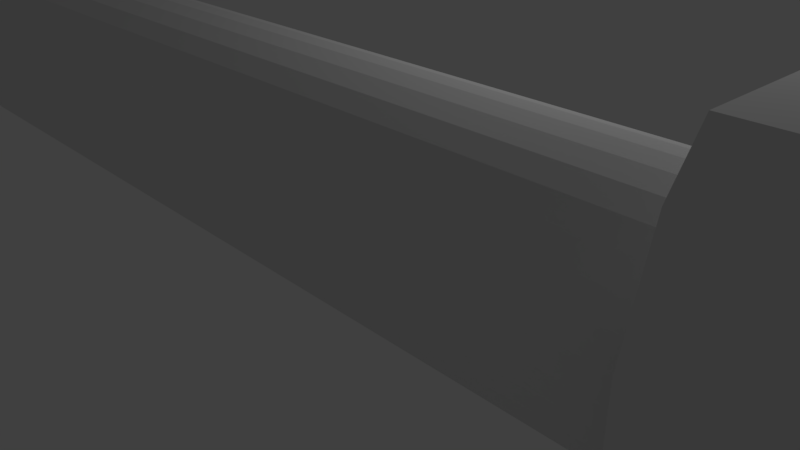 # Source: weapon.blend  (saved by Blender 2.78.0; exported with 4.5.12 LTS)
import bpy
from mathutils import Matrix  # noqa: F401  (used for matrix-valued properties, if any)

bpy.ops.wm.read_factory_settings(use_empty=True)
scene = bpy.context.scene
scene.name = 'Scene'

# ---- collections
col_collection_1 = bpy.data.collections.new('Collection 1'); scene.collection.children.link(col_collection_1)
col_collection_5 = bpy.data.collections.new('Collection 5'); scene.collection.children.link(col_collection_5)

# ---- world
world_world = bpy.data.worlds.new('World'); scene.world = world_world
world_world.color = (0.05088, 0.05088, 0.05088)
world_world.use_sun_shadow = False
world_world.sun_shadow_jitter_overblur = 0.0
world_world.cycles.sampling_method = 'MANUAL'

# ---- cameras
cam_camera = bpy.data.cameras.new('Camera')
cam_camera.clip_end = 100.0
cam_camera.lens = 35.0
cam_camera.sensor_width = 32.0
cam_camera.sensor_height = 18.0
cam_camera.ortho_scale = 7.314
cam_camera.dof.focus_distance = 0.0
cam_camera.dof.aperture_fstop = 128.0

# ---- lights
light_lamp = bpy.data.lights.new('Lamp', 'POINT')
light_lamp.transmission_factor = 0.0
light_lamp.cutoff_distance = 30.0
light_lamp.energy = 100.0
light_lamp.shadow_buffer_clip_start = 1.001
light_lamp.shadow_soft_size = 0.1
light_lamp.shadow_maximum_resolution = 0.006
light_lamp.use_absolute_resolution = True

# ---- meshes
me_cylinder_002 = bpy.data.meshes.new('Cylinder.002')
me_cylinder_002.from_pydata([(2.855, 0.686, 31.83), (2.971, 0.6581, 33.2), (3.032, -0.01852, 33.93), (2.971, -0.6951, 33.2), (2.855, -0.7231, 31.83), (2.74, -0.6951, 30.46), (2.679, -0.01852, 29.74), (2.74, 0.6581, 30.46), (3.045, 0.686, 31.82), (3.165, 0.6581, 33.19), (3.228, -0.01852, 33.91), (3.165, -0.6951, 33.19), (3.045, -0.7231, 31.82), (2.925, -0.6951, 30.45), (2.862, -0.01852, 29.72), (2.925, 0.6581, 30.45), (3.232, 0.686, 31.8), (3.357, 0.6581, 33.17), (3.422, -0.01852, 33.89), (3.357, -0.6951, 33.17), (3.232, -0.7231, 31.8), (3.107, -0.6951, 30.43), (3.041, -0.01852, 29.71), (3.107, 0.6581, 30.43), (3.416, 0.686, 31.78), (3.547, 0.6581, 33.15), (3.616, -0.01852, 33.87), (3.547, -0.6951, 33.15), (3.416, -0.7231, 31.78), (3.286, -0.6951, 30.41), (3.217, -0.01852, 29.69), (3.286, 0.6581, 30.41), (3.599, 0.686, 31.76), (3.736, 0.6581, 33.13), (3.809, -0.01852, 33.85), (3.736, -0.6951, 33.13), (3.599, -0.7231, 31.76), (3.462, -0.6951, 30.4), (3.389, -0.01852, 29.67), (3.462, 0.6581, 30.4), (3.78, 0.686, 31.75), (3.925, 0.6581, 33.11), (4.001, -0.01852, 33.83), (3.925, -0.6951, 33.11), (3.78, -0.7231, 31.75), (3.635, -0.6951, 30.38), (3.559, -0.01852, 29.66), (3.635, 0.6581, 30.38), (3.96, 0.686, 31.73), (4.113, 0.6581, 33.09), (4.194, -0.01852, 33.81), (4.113, -0.6951, 33.09), (3.96, -0.7231, 31.73), (3.807, -0.6951, 30.36), (3.726, -0.01852, 29.64), (3.807, 0.6581, 30.36), (4.138, 0.686, 31.71), (4.3, 0.6581, 33.07), (4.386, -0.01852, 33.79), (4.3, -0.6951, 33.07), (4.138, -0.7231, 31.71), (3.976, -0.6951, 30.34), (3.891, -0.01852, 29.62), (3.976, 0.6581, 30.34), (4.316, 0.686, 31.68), (4.488, 0.6581, 33.05), (4.578, -0.01852, 33.77), (4.488, -0.6951, 33.05), (4.316, -0.7231, 31.68), (4.144, -0.6951, 30.32), (4.053, -0.01852, 29.6), (4.144, 0.6581, 30.32), (4.493, 0.686, 31.66), (4.675, 0.6581, 33.02), (4.771, -0.01852, 33.74), (4.675, -0.6951, 33.02), (4.493, -0.7231, 31.66), (4.31, -0.6951, 30.3), (4.214, -0.01852, 29.58), (4.31, 0.6581, 30.3), (4.669, 0.686, 31.64), (4.863, 0.6581, 33.0), (4.965, -0.01852, 33.72), (4.863, -0.6951, 33.0), (4.669, -0.7231, 31.64), (4.476, -0.6951, 30.28), (4.373, -0.01852, 29.56), (4.476, 0.6581, 30.28), (4.845, 0.686, 31.61), (5.051, 0.6581, 32.97), (5.159, -0.01852, 33.69), (5.051, -0.6951, 32.97), (4.845, -0.7231, 31.61), (4.64, -0.6951, 30.25), (4.531, -0.01852, 29.53), (4.64, 0.6581, 30.25), (5.022, 0.686, 31.58), (5.24, 0.6581, 32.94), (5.355, -0.01852, 33.66), (5.24, -0.6951, 32.94), (5.022, -0.7231, 31.58), (4.804, -0.6951, 30.23), (4.688, -0.01852, 29.51), (4.804, 0.6581, 30.23), (5.198, 0.686, 31.55), (5.43, 0.6581, 32.91), (5.552, -0.01852, 33.62), (5.43, -0.6951, 32.91), (5.198, -0.7231, 31.55), (4.967, -0.6951, 30.2), (4.845, -0.01852, 29.48), (4.967, 0.6581, 30.2), (5.375, 0.686, 31.52), (5.62, 0.6581, 32.88), (5.75, -0.01852, 33.59), (5.62, -0.6951, 32.88), (5.375, -0.7231, 31.52), (5.131, -0.6951, 30.17), (5.001, -0.01852, 29.46), (5.131, 0.6581, 30.17), (5.553, 0.686, 31.49), (5.813, 0.6581, 32.84), (5.949, -0.01852, 33.55), (5.813, -0.6951, 32.84), (5.553, -0.7231, 31.49), (5.294, -0.6951, 30.14), (5.157, -0.01852, 29.43), (5.294, 0.6581, 30.14), (5.732, 0.686, 31.45), (6.006, 0.6581, 32.8), (6.151, -0.01852, 33.51), (6.006, -0.6951, 32.8), (5.732, -0.7231, 31.45), (5.458, -0.6951, 30.11), (5.314, -0.01852, 29.4), (5.458, 0.6581, 30.11), (5.912, 0.686, 31.42), (6.201, 0.6581, 32.76), (6.353, -0.01852, 33.47), (6.201, -0.6951, 32.76), (5.912, -0.7231, 31.42), (5.623, -0.6951, 30.07), (5.471, -0.01852, 29.36), (5.623, 0.6581, 30.07), (6.094, 0.686, 31.38), (6.398, 0.6581, 32.72), (6.558, -0.01852, 33.43), (6.398, -0.6951, 32.72), (6.094, -0.7231, 31.38), (5.79, -0.6951, 30.04), (5.629, -0.01852, 29.33), (5.789, 0.6581, 30.04), (6.277, 0.686, 31.33), (6.596, 0.6581, 32.67), (6.765, -0.01852, 33.38), (6.596, -0.6951, 32.67), (6.277, -0.7231, 31.33), (5.957, -0.6951, 30.0), (5.788, -0.01852, 29.29), (5.957, 0.6581, 30.0), (6.461, 0.686, 31.29), (6.797, 0.6581, 32.62), (6.974, -0.01852, 33.33), (6.797, -0.6951, 32.62), (6.461, -0.7231, 31.29), (6.126, -0.6951, 29.96), (5.949, -0.01852, 29.25), (6.126, 0.6581, 29.96), (6.648, 0.686, 31.24), (6.999, 0.6581, 32.57), (7.185, -0.01852, 33.27), (6.999, -0.6951, 32.57), (6.648, -0.7231, 31.24), (6.297, -0.6951, 29.91), (6.112, -0.01852, 29.21), (6.297, 0.6581, 29.91), (6.837, 0.686, 31.19), (7.204, 0.6581, 32.51), (7.398, -0.01852, 33.21), (7.204, -0.6951, 32.51), (6.837, -0.7231, 31.19), (6.47, -0.6951, 29.86), (6.276, -0.01852, 29.17), (6.47, 0.6581, 29.86), (7.029, 0.686, 31.14), (7.412, 0.6581, 32.46), (7.614, -0.01852, 33.15), (7.412, -0.6951, 32.46), (7.029, -0.7231, 31.14), (6.646, -0.6951, 29.82), (6.443, -0.01852, 29.12), (6.646, 0.6581, 29.82), (7.223, 0.686, 31.08), (7.622, 0.6581, 32.39), (7.832, -0.01852, 33.09), (7.622, -0.6951, 32.39), (7.223, -0.7231, 31.08), (6.824, -0.6951, 29.76), (6.613, -0.01852, 29.07), (6.824, 0.6581, 29.76), (7.42, 0.686, 31.02), (7.834, 0.6581, 32.33), (8.053, -0.01852, 33.02), (7.834, -0.6951, 32.33), (7.42, -0.7231, 31.02), (7.005, -0.6951, 29.71), (6.786, -0.01852, 29.01), (7.005, 0.6581, 29.71), (7.619, 0.686, 30.95), (8.05, 0.6581, 32.26), (8.277, -0.01852, 32.95), (8.05, -0.6951, 32.26), (7.619, -0.7231, 30.95), (7.189, -0.6951, 29.65), (6.962, -0.01852, 28.96), (7.189, 0.6581, 29.65), (7.822, 0.686, 30.88), (8.269, 0.6581, 32.18), (8.504, -0.01852, 32.87), (8.269, -0.6951, 32.18), (7.822, -0.7231, 30.88), (7.376, -0.6951, 29.58), (7.141, -0.01852, 28.9), (7.376, 0.6581, 29.58), (8.029, 0.686, 30.81), (8.49, 0.6581, 32.11), (8.734, -0.01852, 32.79), (8.49, -0.6951, 32.11), (8.029, -0.7231, 30.81), (7.567, -0.6951, 29.52), (7.324, -0.01852, 28.83), (7.567, 0.6581, 29.52), (8.239, 0.686, 30.74), (8.715, 0.6581, 32.02), (8.967, -0.01852, 32.71), (8.715, -0.6951, 32.02), (8.239, -0.7231, 30.74), (7.762, -0.6951, 29.45), (7.51, -0.01852, 28.77), (7.762, 0.6581, 29.45), (8.452, 0.686, 30.66), (8.944, 0.6581, 31.94), (9.203, -0.01852, 32.62), (8.944, -0.6951, 31.94), (8.452, -0.7231, 30.66), (7.961, -0.6951, 29.37), (7.701, -0.01852, 28.69), (7.961, 0.6581, 29.37), (8.67, 0.686, 30.57), (9.176, 0.6581, 31.85), (9.443, -0.01852, 32.52), (9.176, -0.6951, 31.85), (8.67, -0.7231, 30.57), (8.164, -0.6951, 29.29), (7.896, -0.01852, 28.62), (8.164, 0.6581, 29.29), (8.891, 0.686, 30.48), (9.412, 0.6581, 31.75), (9.687, -0.01852, 32.43), (9.412, -0.6951, 31.75), (8.891, -0.7231, 30.48), (8.371, -0.6951, 29.21), (8.096, -0.01852, 28.54), (8.371, 0.6581, 29.21), (9.117, 0.686, 30.39), (9.652, 0.6581, 31.65), (9.934, -0.01852, 32.32), (9.652, -0.6951, 31.65), (9.117, -0.7231, 30.39), (8.582, -0.6951, 29.12), (8.3, -0.01852, 28.45), (8.582, 0.6581, 29.12), (9.347, 0.686, 30.29), (9.896, 0.6581, 31.55), (10.19, -0.01852, 32.21), (9.896, -0.6951, 31.55), (9.347, -0.7231, 30.29), (8.798, -0.6951, 29.03), (8.509, -0.01852, 28.36), (8.798, 0.6581, 29.03), (9.582, 0.686, 30.18), (10.14, 0.6581, 31.44), (10.44, -0.01852, 32.1), (10.14, -0.6951, 31.44), (9.582, -0.7231, 30.18), (9.019, -0.6951, 28.93), (8.722, -0.01852, 28.27), (9.019, 0.6581, 28.93), (9.821, 0.686, 30.08), (10.4, 0.6581, 31.32), (10.7, -0.01852, 31.98), (10.4, -0.6951, 31.32), (9.821, -0.7231, 30.08), (9.245, -0.6951, 28.83), (8.941, -0.01852, 28.17), (9.245, 0.6581, 28.83), (10.06, 0.686, 29.96), (10.65, 0.6581, 31.2), (10.96, -0.01852, 31.86), (10.65, -0.6951, 31.2), (10.06, -0.7231, 29.96), (9.476, -0.6951, 28.72), (9.166, -0.01852, 28.06), (9.476, 0.6581, 28.72), (10.31, 0.686, 29.84), (10.92, 0.6581, 31.08), (11.23, -0.01852, 31.73), (10.92, -0.6951, 31.08), (10.31, -0.7231, 29.84), (9.713, -0.6951, 28.61), (9.395, -0.01852, 27.95), (9.713, 0.6581, 28.61), (10.57, 0.686, 29.72), (11.18, 0.6581, 30.95), (11.51, -0.01852, 31.6), (11.18, -0.6951, 30.95), (10.57, -0.7231, 29.72), (9.954, -0.6951, 28.49), (9.63, -0.01852, 27.84), (9.954, 0.6581, 28.49), (10.83, 0.686, 29.59), (11.45, 0.6581, 30.81), (11.78, -0.01852, 31.46), (11.45, -0.6951, 30.81), (10.83, -0.7231, 29.59), (10.2, -0.6951, 28.36), (9.871, -0.01852, 27.72), (10.2, 0.6581, 28.36), (11.09, 0.686, 29.45), (11.73, 0.6581, 30.67), (12.07, -0.01852, 31.31), (11.73, -0.6951, 30.67), (11.09, -0.7231, 29.45), (10.45, -0.6951, 28.23), (10.12, -0.01852, 27.59), (10.45, 0.6581, 28.23), (11.36, 0.686, 29.31), (12.01, 0.6581, 30.52), (12.35, -0.01852, 31.16), (12.01, -0.6951, 30.52), (11.36, -0.7231, 29.31), (10.71, -0.6951, 28.09), (10.37, -0.01852, 27.45), (10.71, 0.6581, 28.09), (11.64, 0.686, 29.16), (12.3, 0.6581, 30.36), (12.65, -0.01852, 31.0), (12.3, -0.6951, 30.36), (11.64, -0.7231, 29.16), (10.98, -0.6951, 27.95), (10.63, -0.01852, 27.31), (10.98, 0.6581, 27.95), (11.92, 0.686, 29.0), (12.59, 0.6581, 30.2), (12.95, -0.01852, 30.83), (12.59, -0.6951, 30.2), (11.92, -0.7231, 29.0), (11.25, -0.6951, 27.8), (10.89, -0.01852, 27.17), (11.25, 0.6581, 27.8), (12.21, 0.686, 28.84), (12.89, 0.6581, 30.03), (13.25, -0.01852, 30.66), (12.89, -0.6951, 30.03), (12.21, -0.7231, 28.84), (11.53, -0.6951, 27.64), (11.17, -0.01852, 27.01), (11.53, 0.6581, 27.64), (12.5, 0.686, 28.67), (13.19, 0.6581, 29.86), (13.56, -0.01852, 30.48), (13.19, -0.6951, 29.86), (12.5, -0.7231, 28.67), (11.81, -0.6951, 27.48), (11.44, -0.01852, 26.85), (11.81, 0.6581, 27.48), (12.8, 0.686, 28.49), (13.5, 0.6581, 29.67), (13.87, -0.01852, 30.3), (13.5, -0.6951, 29.67), (12.8, -0.7231, 28.49), (12.1, -0.6951, 27.31), (11.73, -0.01852, 26.69), (12.1, 0.6581, 27.31), (2.576, 0.2988, 39.25), (2.469, -0.008399, 39.48), (2.576, -0.3156, 39.25), (2.649, -0.008399, 38.99), (2.652, 0.2988, 39.28), (2.547, -0.008399, 39.52), (2.652, -0.3156, 39.28), (2.757, -0.008399, 39.05), (2.709, 0.2988, 39.31), (2.607, -0.008399, 39.54), (2.709, -0.3156, 39.31), (2.812, -0.008399, 39.08), (2.766, 0.2988, 39.33), (2.666, -0.008399, 39.57), (2.766, -0.3156, 39.33), (2.866, -0.008399, 39.1), (2.821, 0.2988, 39.36), (2.723, -0.008399, 39.59), (2.821, -0.3156, 39.36), (2.918, -0.008399, 39.12), (2.875, 0.2988, 39.38), (2.78, -0.008399, 39.62), (2.875, -0.3156, 39.38), (2.969, -0.008399, 39.14), (2.928, 0.2988, 39.4), (2.836, -0.008399, 39.64), (2.928, -0.3156, 39.4), (3.019, -0.008399, 39.16), (2.98, 0.2988, 39.42), (2.891, -0.008399, 39.66), (2.98, -0.3156, 39.42), (3.068, -0.008399, 39.18), (3.031, 0.2988, 39.44), (2.945, -0.008399, 39.68), (3.031, -0.3156, 39.44), (3.116, -0.008399, 39.2), (3.081, 0.2988, 39.46), (2.999, -0.008399, 39.7), (3.081, -0.3156, 39.46), (3.164, -0.008399, 39.22), (3.131, 0.2988, 39.47), (3.051, -0.008399, 39.71), (3.131, -0.3156, 39.47), (3.21, -0.008399, 39.23), (3.179, 0.2988, 39.49), (3.103, -0.008399, 39.73), (3.179, -0.3156, 39.49), (3.256, -0.008399, 39.25), (3.228, 0.2988, 39.5), (3.155, -0.008399, 39.75), (3.228, -0.3156, 39.5), (3.301, -0.008399, 39.26), (3.275, 0.2988, 39.52), (3.206, -0.008399, 39.76), (3.275, -0.3156, 39.52), (3.345, -0.008399, 39.27), (3.322, 0.2988, 39.53), (3.256, -0.008399, 39.78), (3.322, -0.3156, 39.53), (3.389, -0.008399, 39.28), (3.369, 0.2988, 39.54), (3.306, -0.008399, 39.79), (3.369, -0.3156, 39.54), (3.432, -0.008399, 39.3), (3.415, 0.2988, 39.55), (3.356, -0.008399, 39.8), (3.415, -0.3156, 39.55), (3.475, -0.008399, 39.31), (3.461, 0.2988, 39.56), (3.405, -0.008399, 39.81), (3.461, -0.3156, 39.56), (3.517, -0.008399, 39.32), (3.506, 0.2988, 39.57), (3.454, -0.008399, 39.82), (3.506, -0.3156, 39.57), (3.559, -0.008399, 39.33), (3.551, 0.2988, 39.58), (3.502, -0.008399, 39.83), (3.551, -0.3156, 39.58), (3.601, -0.008399, 39.33), (3.596, 0.2988, 39.59), (3.55, -0.008399, 39.84), (3.596, -0.3156, 39.59), (3.642, -0.008399, 39.34), (3.641, 0.2988, 39.6), (3.598, -0.008399, 39.85), (3.641, -0.3156, 39.6), (3.684, -0.008399, 39.35), (3.685, 0.2988, 39.61), (3.646, -0.008399, 39.86), (3.685, -0.3156, 39.61), (3.725, -0.008399, 39.36), (3.729, 0.2988, 39.61), (3.693, -0.008399, 39.87), (3.729, -0.3156, 39.61), (3.765, -0.008399, 39.36), (3.773, 0.2988, 39.62), (3.74, -0.008399, 39.87), (3.773, -0.3156, 39.62), (3.806, -0.008399, 39.37), (3.817, 0.2988, 39.63), (3.787, -0.008399, 39.88), (3.817, -0.3156, 39.63), (3.846, -0.008399, 39.37), (3.86, 0.2988, 39.63), (3.834, -0.008399, 39.88), (3.86, -0.3156, 39.63), (3.887, -0.008399, 39.38), (3.904, 0.2988, 39.63), (3.88, -0.008399, 39.89), (3.904, -0.3156, 39.63), (3.927, -0.008399, 39.38), (3.931, 0.2988, 39.64), (3.911, -0.008399, 39.89), (3.931, -0.3156, 39.64), (3.951, -0.008399, 39.38), (3.974, 0.2988, 39.64), (3.958, -0.008399, 39.89), (3.974, -0.3156, 39.64), (3.991, -0.008399, 39.39), (4.017, 0.2988, 39.64), (4.004, -0.008399, 39.9), (4.017, -0.3156, 39.64), (4.031, -0.008399, 39.39), (4.06, 0.2937, 39.65), (4.05, -0.008399, 39.9), (4.06, -0.3105, 39.65), (4.071, -0.008399, 39.4), (4.103, 0.2928, 39.65), (4.096, -0.008399, 39.9), (4.103, -0.3096, 39.65), (4.11, -0.008399, 39.4), (4.133, 0.2887, 39.65), (4.129, -0.008399, 39.89), (4.133, -0.3055, 39.65), (4.137, -0.008399, 39.4), (4.175, 0.2829, 39.65), (4.175, -0.008399, 39.89), (4.175, -0.2997, 39.65), (4.176, -0.008399, 39.41), (4.218, 0.2724, 39.65), (4.22, -0.008399, 39.88), (4.218, -0.2892, 39.65), (4.216, -0.008399, 39.42), (4.25, 0.2561, 39.65), (4.255, -0.008399, 39.87), (4.25, -0.2729, 39.65), (4.245, -0.008399, 39.43), (4.296, 0.2415, 39.64), (4.303, -0.008399, 39.85), (4.296, -0.2583, 39.64), (4.288, -0.008399, 39.44), (4.344, 0.2236, 39.64), (4.354, -0.008399, 39.83), (4.344, -0.2404, 39.64), (4.334, -0.008399, 39.45), (4.387, 0.2119, 39.64), (4.399, -0.008399, 39.82), (4.387, -0.2287, 39.64), (4.375, -0.008399, 39.46), (4.426, 0.1968, 39.64), (4.439, -0.008399, 39.8), (4.426, -0.2136, 39.64), (4.412, -0.008399, 39.47), (4.459, 0.1861, 39.63), (4.474, -0.008399, 39.79), (4.459, -0.2029, 39.63), (4.444, -0.008399, 39.47), (4.488, 0.177, 39.63), (4.504, -0.008399, 39.78), (4.488, -0.1938, 39.63), (4.471, -0.008399, 39.48), (4.514, 0.1699, 39.63), (4.532, -0.008399, 39.77), (4.514, -0.1867, 39.63), (4.495, -0.008399, 39.48), (4.538, 0.1598, 39.62), (4.558, -0.008399, 39.76), (4.538, -0.1766, 39.62), (4.517, -0.008399, 39.49), (4.561, 0.1501, 39.62), (4.582, -0.008399, 39.75), (4.561, -0.1669, 39.62), (4.539, -0.008399, 39.49), (4.582, 0.1392, 39.62), (4.604, -0.008399, 39.74), (4.582, -0.156, 39.62), (4.56, -0.008399, 39.5), (4.602, 0.1066, 39.61), (4.621, -0.008399, 39.7), (4.602, -0.1234, 39.61), (4.583, -0.008399, 39.52), (2.624, 0.9393, 36.72), (2.66, 0.6191, 36.43), (2.661, 0.01374, 36.42), (2.66, -0.5916, 36.43), (2.624, -0.9118, 36.72), (2.587, -0.5916, 37.01), (2.586, 0.01374, 37.02), (2.587, 0.6191, 37.01), (2.846, 0.9393, 36.75), (2.886, 0.6191, 36.46), (2.887, 0.01374, 36.45), (2.886, -0.5916, 36.46), (2.846, -0.9118, 36.75), (2.806, -0.5916, 37.04), (2.804, 0.01374, 37.05), (2.806, 0.6191, 37.04), (3.057, 0.9393, 36.78), (3.102, 0.6191, 36.49), (3.103, 0.01374, 36.48), (3.102, -0.5916, 36.49), (3.057, -0.9118, 36.78), (3.012, -0.5916, 37.07), (3.011, 0.01374, 37.08), (3.012, 0.6191, 37.07), (3.257, 0.9393, 36.81), (3.307, 0.6191, 36.52), (3.309, 0.01374, 36.51), (3.307, -0.5916, 36.52), (3.257, -0.9118, 36.81), (3.207, -0.5916, 37.1), (3.206, 0.01374, 37.11), (3.207, 0.6191, 37.1), (3.447, 0.9393, 36.84), (3.503, 0.6191, 36.56), (3.505, 0.01374, 36.55), (3.503, -0.5916, 36.56), (3.447, -0.9118, 36.84), (3.39, -0.5916, 37.13), (3.389, 0.01374, 37.14), (3.39, 0.6191, 37.13), (3.626, 0.9393, 36.88), (3.69, 0.6191, 36.59), (3.691, 0.01374, 36.59), (3.69, -0.5916, 36.59), (3.626, -0.9118, 36.88), (3.562, -0.5916, 37.17), (3.56, 0.01374, 37.18), (3.562, 0.6191, 37.17), (3.795, 0.9393, 36.92), (3.867, 0.6191, 36.64), (3.869, 0.01374, 36.63), (3.867, -0.5916, 36.64), (3.795, -0.9118, 36.92), (3.723, -0.5916, 37.21), (3.72, 0.01374, 37.21), (3.723, 0.6191, 37.21), (3.954, 0.9393, 36.96), (4.037, 0.6191, 36.68), (4.039, 0.01374, 36.67), (4.037, -0.5916, 36.68), (3.954, -0.9118, 36.96), (3.872, -0.5916, 37.25), (3.87, 0.01374, 37.26), (3.872, 0.6191, 37.25), (4.104, 0.9393, 37.01), (4.198, 0.6191, 36.73), (4.201, 0.01374, 36.72), (4.198, -0.5916, 36.73), (4.104, -0.9118, 37.01), (4.011, -0.5916, 37.29), (4.008, 0.01374, 37.3), (4.011, 0.6191, 37.29), (4.245, 0.9393, 37.06), (4.351, 0.6191, 36.79), (4.354, 0.01374, 36.78), (4.351, -0.5916, 36.79), (4.245, -0.9118, 37.06), (4.139, -0.5916, 37.34), (4.136, 0.01374, 37.34), (4.139, 0.6191, 37.34), (4.377, 0.9393, 37.12), (4.497, 0.6191, 36.85), (4.5, 0.01374, 36.84), (4.497, -0.5916, 36.85), (4.377, -0.9118, 37.12), (4.258, -0.5916, 37.39), (4.254, 0.01374, 37.39), (4.258, 0.6191, 37.39), (4.501, 0.9393, 37.18), (4.635, 0.6191, 36.91), (4.639, 0.01374, 36.91), (4.635, -0.5916, 36.91), (4.501, -0.9118, 37.18), (4.367, -0.5916, 37.44), (4.363, 0.01374, 37.45), (4.367, 0.6191, 37.44), (4.616, 0.9393, 37.24), (4.766, 0.6191, 36.99), (4.77, 0.01374, 36.98), (4.766, -0.5916, 36.99), (4.616, -0.9118, 37.24), (4.466, -0.5916, 37.49), (4.462, 0.01374, 37.5), (4.466, 0.6191, 37.49), (4.724, 0.9393, 37.31), (4.889, 0.6191, 37.07), (4.894, 0.01374, 37.06), (4.889, -0.5916, 37.07), (4.724, -0.9118, 37.31), (4.558, -0.5916, 37.55), (4.553, 0.01374, 37.56), (4.558, 0.6191, 37.55), (4.823, 0.9393, 37.38), (5.005, 0.6191, 37.15), (5.01, 0.01374, 37.14), (5.005, -0.5916, 37.15), (4.823, -0.9118, 37.38), (4.642, -0.5916, 37.61), (4.636, 0.01374, 37.62), (4.642, 0.6191, 37.61), (4.916, 0.9393, 37.46), (5.113, 0.6191, 37.24), (5.119, 0.01374, 37.23), (5.113, -0.5916, 37.24), (4.916, -0.9118, 37.46), (4.718, -0.5916, 37.68), (4.712, 0.01374, 37.68), (4.718, 0.6191, 37.68), (5.001, 0.9393, 37.54), (5.213, 0.6191, 37.34), (5.219, 0.01374, 37.33), (5.213, -0.5916, 37.34), (5.001, -0.9118, 37.54), (4.788, -0.5916, 37.74), (4.782, 0.01374, 37.75), (4.788, 0.6191, 37.74), (5.079, 0.9393, 37.63), (5.305, 0.6191, 37.44), (5.312, 0.01374, 37.44), (5.305, -0.5916, 37.44), (5.079, -0.9118, 37.63), (4.853, -0.5916, 37.82), (4.846, 0.01374, 37.82), (4.853, 0.6191, 37.82), (5.151, 0.9393, 37.72), (5.39, 0.6191, 37.55), (5.397, 0.01374, 37.55), (5.39, -0.5916, 37.55), (5.151, -0.9118, 37.72), (4.912, -0.5916, 37.89), (4.905, 0.01374, 37.9), (4.912, 0.6191, 37.89), (5.216, 0.9393, 37.82), (5.466, 0.6191, 37.67), (5.474, 0.01374, 37.66), (5.466, -0.5916, 37.67), (5.216, -0.9118, 37.82), (4.966, -0.5916, 37.98), (4.959, 0.01374, 37.98), (4.966, 0.6191, 37.98), (5.275, 0.9393, 37.93), (5.535, 0.6191, 37.79), (5.543, 0.01374, 37.78), (5.535, -0.5916, 37.79), (5.275, -0.9118, 37.93), (5.016, -0.5916, 38.06), (5.008, 0.01374, 38.07), (5.016, 0.6191, 38.06), (5.329, 0.9393, 38.03), (5.596, 0.6191, 37.91), (5.604, 0.01374, 37.91), (5.596, -0.5916, 37.91), (5.329, -0.9118, 38.03), (5.061, -0.5916, 38.16), (5.053, 0.01374, 38.16), (5.061, 0.6191, 38.16), (5.377, 0.9393, 38.15), (5.651, 0.6191, 38.04), (5.659, 0.01374, 38.04), (5.651, -0.5916, 38.04), (5.377, -0.9118, 38.15), (5.103, -0.5916, 38.25), (5.095, 0.01374, 38.26), (5.103, 0.6191, 38.25), (5.419, 0.9393, 38.27), (5.698, 0.6191, 38.18), (5.707, 0.01374, 38.17), (5.698, -0.5916, 38.18), (5.419, -0.9118, 38.27), (5.14, -0.5916, 38.36), (5.132, 0.01374, 38.36), (5.14, 0.6191, 38.36), (5.457, 0.9393, 38.39), (5.74, 0.6191, 38.31), (5.748, 0.01374, 38.31), (5.74, -0.5916, 38.31), (5.457, -0.9118, 38.39), (5.173, -0.5916, 38.47), (5.165, 0.01374, 38.47), (5.173, 0.6191, 38.47), (5.489, 0.9393, 38.52), (5.775, 0.6191, 38.46), (5.784, 0.01374, 38.45), (5.775, -0.5916, 38.46), (5.489, -0.9118, 38.52), (5.203, -0.5916, 38.59), (5.194, 0.01374, 38.59), (5.203, 0.6191, 38.59), (5.517, 0.9393, 38.66), (5.806, 0.6191, 38.6), (5.814, 0.01374, 38.6), (5.806, -0.5916, 38.6), (5.517, -0.9118, 38.66), (5.228, -0.5916, 38.71), (5.22, 0.01374, 38.71), (5.228, 0.6191, 38.71), (5.54, 0.9393, 38.79), (5.831, 0.6191, 38.75), (5.839, 0.01374, 38.75), (5.831, -0.5916, 38.75), (5.54, -0.9118, 38.79), (5.25, -0.5916, 38.84), (5.241, 0.01374, 38.84), (5.25, 0.6191, 38.84), (5.559, 0.9393, 38.94), (5.851, 0.6191, 38.9), (5.86, 0.01374, 38.9), (5.851, -0.5916, 38.9), (5.559, -0.9118, 38.94), (5.268, -0.5916, 38.97), (5.259, 0.01374, 38.97), (5.268, 0.6191, 38.97), (5.574, 0.9393, 39.08), (5.867, 0.6191, 39.06), (5.876, 0.01374, 39.06), (5.867, -0.5916, 39.06), (5.574, -0.9118, 39.08), (5.282, -0.5916, 39.11), (5.273, 0.01374, 39.11), (5.282, 0.6191, 39.11), (5.586, 0.9393, 39.24), (5.879, 0.6191, 39.22), (5.888, 0.01374, 39.22), (5.879, -0.5916, 39.22), (5.586, -0.9118, 39.24), (5.292, -0.5916, 39.25), (5.284, 0.01374, 39.25), (5.292, 0.6191, 39.25), (5.593, 0.9393, 39.39), (5.887, 0.6191, 39.38), (5.896, 0.01374, 39.38), (5.887, -0.5916, 39.38), (5.593, -0.9118, 39.39), (5.3, -0.5916, 39.4), (5.291, 0.01374, 39.4), (5.3, 0.6191, 39.4), (5.598, 0.9393, 39.55), (5.891, 0.6191, 39.54), (5.9, 0.01374, 39.54), (5.891, -0.5916, 39.54), (5.598, -0.9118, 39.55), (5.304, -0.5916, 39.55), (5.295, 0.01374, 39.55), (5.304, 0.6191, 39.55), (5.599, 0.9393, 39.71), (5.892, 0.6191, 39.71), (5.901, 0.01374, 39.71), (5.892, -0.5916, 39.71), (5.599, -0.9118, 39.71), (5.305, -0.5916, 39.71), (5.296, 0.01374, 39.71), (5.305, 0.6191, 39.71), (5.596, 0.9393, 39.88), (5.89, 0.6191, 39.88), (5.899, 0.01374, 39.88), (5.89, -0.5916, 39.88), (5.596, -0.9118, 39.88), (5.303, -0.5916, 39.87), (5.294, 0.01374, 39.87), (5.303, 0.6191, 39.87), (5.592, 0.9393, 40.04), (5.885, 0.6191, 40.05), (5.894, 0.01374, 40.05), (5.885, -0.5916, 40.05), (5.592, -0.9118, 40.04), (5.298, -0.5916, 40.03), (5.289, 0.01374, 40.03), (5.298, 0.6191, 40.03), (5.584, 0.9393, 40.21), (5.877, 0.6191, 40.23), (5.886, 0.01374, 40.23), (5.877, -0.5916, 40.23), (5.584, -0.9118, 40.21), (5.291, -0.5916, 40.2), (5.282, 0.01374, 40.2), (5.291, 0.6191, 40.2), (5.574, 0.9393, 40.38), (5.867, 0.6191, 40.4), (5.876, 0.01374, 40.4), (5.867, -0.5916, 40.4), (5.574, -0.9118, 40.38), (5.281, -0.5916, 40.36), (5.272, 0.01374, 40.36), (5.281, 0.6191, 40.36), (5.562, 0.9393, 40.55), (5.855, 0.6191, 40.58), (5.863, 0.01374, 40.58), (5.855, -0.5916, 40.58), (5.562, -0.9118, 40.55), (5.269, -0.5916, 40.53), (5.26, 0.01374, 40.53), (5.269, 0.6191, 40.53), (5.547, 0.9393, 40.73), (5.84, 0.6191, 40.75), (5.848, 0.01374, 40.75), (5.84, -0.5916, 40.75), (5.547, -0.9118, 40.73), (5.254, -0.5916, 40.7), (5.246, 0.01374, 40.7), (5.254, 0.6191, 40.7), (5.531, 0.9393, 40.9), (5.823, 0.6191, 40.93), (5.832, 0.01374, 40.93), (5.823, -0.5916, 40.93), (5.531, -0.9118, 40.9), (5.238, -0.5916, 40.87), (5.23, 0.01374, 40.87), (5.238, 0.6191, 40.87), (5.512, 0.9393, 41.07), (5.804, 0.6191, 41.11), (5.813, 0.01374, 41.11), (5.804, -0.5916, 41.11), (5.512, -0.9118, 41.07), (5.22, -0.5916, 41.04), (5.212, 0.01374, 41.04), (5.22, 0.6191, 41.04), (5.492, 0.9393, 41.25), (5.784, 0.6191, 41.28), (5.793, 0.01374, 41.28), (5.784, -0.5916, 41.28), (5.492, -0.9118, 41.25), (5.201, -0.5916, 41.21), (5.192, 0.01374, 41.21), (5.201, 0.6191, 41.21), (5.471, 0.9393, 41.42), (5.762, 0.6191, 41.45), (5.771, 0.01374, 41.46), (5.762, -0.5916, 41.45), (5.471, -0.9118, 41.42), (5.179, -0.5916, 41.38), (5.171, 0.01374, 41.38), (5.179, 0.6191, 41.38), (5.448, 0.9393, 41.58), (5.739, 0.6191, 41.63), (5.747, 0.01374, 41.63), (5.739, -0.5916, 41.63), (5.448, -0.9118, 41.58), (5.157, -0.5916, 41.54), (5.148, 0.01374, 41.54), (5.157, 0.6191, 41.54), (5.424, 0.9393, 41.75), (5.714, 0.6191, 41.8), (5.723, 0.01374, 41.8), (5.714, -0.5916, 41.8), (5.424, -0.9118, 41.75), (5.133, -0.5916, 41.71), (5.124, 0.01374, 41.71), (5.133, 0.6191, 41.71), (5.398, 0.9393, 41.91), (5.688, 0.6191, 41.96), (5.697, 0.01374, 41.96), (5.688, -0.5916, 41.96), (5.398, -0.9118, 41.91), (5.108, -0.5916, 41.87), (5.099, 0.01374, 41.87), (5.108, 0.6191, 41.87), (5.372, 0.9393, 42.07), (5.662, 0.6191, 42.12), (5.67, 0.01374, 42.13), (5.662, -0.5916, 42.12), (5.372, -0.9118, 42.07), (5.082, -0.5916, 42.03), (5.074, 0.01374, 42.02), (5.082, 0.6191, 42.03), (3.392, 0.5746, 43.46), (2.976, 0.5446, 44.52), (2.756, -0.02223, 45.07), (2.976, -0.5891, 44.52), (3.392, -0.619, 43.46), (3.808, -0.5891, 42.41), (4.027, -0.02223, 41.85), (3.808, 0.5446, 42.41), (3.578, 0.5746, 43.53), (3.179, 0.5446, 44.6), (2.968, -0.02223, 45.16), (3.179, -0.5891, 44.6), (3.578, -0.619, 43.53), (3.977, -0.5891, 42.47), (4.187, -0.02223, 41.91), (3.977, 0.5446, 42.47), (3.763, 0.5746, 43.6), (3.381, 0.5446, 44.67), (3.179, -0.02223, 45.23), (3.381, -0.5891, 44.67), (3.763, -0.619, 43.6), (4.145, -0.5891, 42.53), (4.346, -0.02223, 41.97), (4.145, 0.5446, 42.53), (3.947, 0.5746, 43.67), (3.582, 0.5446, 44.74), (3.389, -0.02223, 45.31), (3.582, -0.5891, 44.74), (3.947, -0.619, 43.67), (4.313, -0.5891, 42.59), (4.506, -0.02223, 42.02), (4.313, 0.5446, 42.59), (4.131, 0.5746, 43.73), (3.782, 0.5446, 44.81), (3.597, -0.02223, 45.38), (3.782, -0.5891, 44.81), (4.131, -0.619, 43.73), (4.481, -0.5891, 42.65), (4.665, -0.02223, 42.08), (4.481, 0.5446, 42.65), (4.314, 0.5746, 43.78), (3.98, 0.5446, 44.87), (3.805, -0.02223, 45.44), (3.98, -0.5891, 44.87), (4.314, -0.619, 43.78), (4.648, -0.5891, 42.7), (4.824, -0.02223, 42.13), (4.648, 0.5446, 42.7), (4.496, 0.5746, 43.84), (4.178, 0.5446, 44.93), (4.01, -0.02223, 45.5), (4.178, -0.5891, 44.93), (4.496, -0.619, 43.84), (4.815, -0.5891, 42.75), (4.982, -0.02223, 42.17), (4.815, 0.5446, 42.75), (4.678, 0.5746, 43.89), (4.375, 0.5446, 44.98), (4.215, -0.02223, 45.56), (4.375, -0.5891, 44.98), (4.678, -0.619, 43.89), (4.981, -0.5891, 42.8), (5.141, -0.02223, 42.22), (4.981, 0.5446, 42.8), (4.859, 0.5746, 43.94), (4.57, 0.5446, 45.04), (4.418, -0.02223, 45.62), (4.57, -0.5891, 45.04), (4.859, -0.619, 43.94), (5.147, -0.5891, 42.84), (5.299, -0.02223, 42.26), (5.147, 0.5446, 42.84), (5.039, 0.5746, 43.99), (4.765, 0.5446, 45.09), (4.62, -0.02223, 45.67), (4.765, -0.5891, 45.09), (5.039, -0.619, 43.99), (5.312, -0.5891, 42.88), (5.457, -0.02223, 42.3), (5.312, 0.5446, 42.88), (5.218, 0.5746, 44.03), (4.958, 0.5446, 45.13), (4.821, -0.02223, 45.72), (4.958, -0.5891, 45.13), (5.218, -0.619, 44.03), (5.477, -0.5891, 42.92), (5.614, -0.02223, 42.34), (5.477, 0.5446, 42.92), (5.396, 0.5746, 44.07), (5.15, 0.5446, 45.18), (5.021, -0.02223, 45.76), (5.15, -0.5891, 45.18), (5.396, -0.619, 44.07), (5.642, -0.5891, 42.96), (5.772, -0.02223, 42.38), (5.642, 0.5446, 42.96), (5.574, 0.5746, 44.11), (5.341, 0.5446, 45.22), (5.219, -0.02223, 45.8), (5.341, -0.5891, 45.22), (5.574, -0.619, 44.11), (5.806, -0.5891, 43.0), (5.929, -0.02223, 42.41), (5.806, 0.5446, 43.0), (5.751, 0.5746, 44.14), (5.532, 0.5446, 45.26), (5.416, -0.02223, 45.84), (5.532, -0.5891, 45.26), (5.751, -0.619, 44.14), (5.97, -0.5891, 43.03), (6.085, -0.02223, 42.44), (5.97, 0.5446, 43.03), (5.927, 0.5746, 44.18), (5.721, 0.5446, 45.29), (5.613, -0.02223, 45.88), (5.721, -0.5891, 45.29), (5.927, -0.619, 44.18), (6.133, -0.5891, 43.06), (6.242, -0.02223, 42.47), (6.133, 0.5446, 43.06), (6.103, 0.5746, 44.21), (5.91, 0.5446, 45.33), (5.808, -0.02223, 45.92), (5.91, -0.5891, 45.33), (6.103, -0.619, 44.21), (6.296, -0.5891, 43.09), (6.398, -0.02223, 42.5), (6.296, 0.5446, 43.09), (6.278, 0.5746, 44.24), (6.097, 0.5446, 45.36), (6.002, -0.02223, 45.95), (6.097, -0.5891, 45.36), (6.278, -0.619, 44.24), (6.458, -0.5891, 43.12), (6.554, -0.02223, 42.53), (6.458, 0.5446, 43.12), (6.452, 0.5746, 44.26), (6.284, 0.5446, 45.39), (6.195, -0.02223, 45.98), (6.284, -0.5891, 45.39), (6.452, -0.619, 44.26), (6.621, -0.5891, 43.14), (6.709, -0.02223, 42.55), (6.621, 0.5446, 43.14), (6.626, 0.5746, 44.29), (6.47, 0.5446, 45.41), (6.388, -0.02223, 46.01), (6.47, -0.5891, 45.41), (6.626, -0.619, 44.29), (6.782, -0.5891, 43.17), (6.865, -0.02223, 42.57), (6.782, 0.5446, 43.17), (6.8, 0.5746, 44.31), (6.656, 0.5446, 45.44), (6.58, -0.02223, 46.03), (6.656, -0.5891, 45.44), (6.8, -0.619, 44.31), (6.944, -0.5891, 43.19), (7.02, -0.02223, 42.59), (6.944, 0.5446, 43.19), (6.973, 0.5746, 44.33), (6.841, 0.5446, 45.46), (6.771, -0.02223, 46.06), (6.841, -0.5891, 45.46), (6.973, -0.619, 44.33), (7.106, -0.5891, 43.21), (7.176, -0.02223, 42.61), (7.106, 0.5446, 43.21), (7.147, 0.5746, 44.35), (7.026, 0.5446, 45.48), (6.962, -0.02223, 46.08), (7.026, -0.5891, 45.48), (7.147, -0.619, 44.35), (7.267, -0.5891, 43.22), (7.331, -0.02223, 42.63), (7.267, 0.5446, 43.22), (7.319, 0.5746, 44.37), (7.21, 0.5446, 45.5), (7.153, -0.02223, 46.1), (7.21, -0.5891, 45.5), (7.319, -0.619, 44.37), (7.429, -0.5891, 43.24), (7.486, -0.02223, 42.65), (7.429, 0.5446, 43.24), (7.492, 0.5746, 44.39), (7.394, 0.5446, 45.52), (7.343, -0.02223, 46.11), (7.394, -0.5891, 45.52), (7.492, -0.619, 44.39), (7.59, -0.5891, 43.26), (7.642, -0.02223, 42.66), (7.59, 0.5446, 43.26), (7.665, 0.5746, 44.4), (7.579, 0.5446, 45.53), (7.533, -0.02223, 46.13), (7.579, -0.5891, 45.53), (7.665, -0.619, 44.4), (7.752, -0.5891, 43.27), (7.798, -0.02223, 42.67), (7.752, 0.5446, 43.27), (7.838, 0.5746, 44.41), (7.763, 0.5446, 45.55), (7.723, -0.02223, 46.14), (7.763, -0.5891, 45.55), (7.838, -0.619, 44.41), (7.914, -0.5891, 43.28), (7.954, -0.02223, 42.68), (7.914, 0.5446, 43.28), (8.011, 0.5746, 44.42), (7.947, 0.5446, 45.56), (7.913, -0.02223, 46.15), (7.947, -0.5891, 45.56), (8.011, -0.619, 44.42), (8.076, -0.5891, 43.29), (8.11, -0.02223, 42.69), (8.076, 0.5446, 43.29), (8.185, 0.5746, 44.43), (8.131, 0.5446, 45.57), (8.103, -0.02223, 46.16), (8.131, -0.5891, 45.57), (8.185, -0.619, 44.43), (8.239, -0.5891, 43.3), (8.267, -0.02223, 42.7), (8.239, 0.5446, 43.3), (8.359, 0.5746, 44.44), (8.316, 0.5446, 45.57), (8.294, -0.02223, 46.17), (8.316, -0.5891, 45.57), (8.359, -0.619, 44.44), (8.402, -0.5891, 43.31), (8.424, -0.02223, 42.71), (8.402, 0.5446, 43.31), (8.534, 0.5746, 44.45), (8.502, 0.5446, 45.58), (8.485, -0.02223, 46.18), (8.502, -0.5891, 45.58), (8.534, -0.619, 44.45), (8.566, -0.5891, 43.31), (8.583, -0.02223, 42.71), (8.566, 0.5446, 43.31), (8.709, 0.5746, 44.45), (8.688, 0.5446, 45.59), (8.677, -0.02223, 46.18), (8.688, -0.5891, 45.59), (8.709, -0.619, 44.45), (8.73, -0.5891, 43.32), (8.742, -0.02223, 42.72), (8.73, 0.5446, 43.32), (8.885, 0.5746, 44.45), (8.875, 0.5446, 45.59), (8.869, -0.02223, 46.19), (8.875, -0.5891, 45.59), (8.885, -0.619, 44.45), (8.896, -0.5891, 43.32), (8.902, -0.02223, 42.72), (8.896, 0.5446, 43.32), (9.063, 0.5746, 44.45), (9.063, 0.5446, 45.59), (9.063, -0.02223, 46.19), (9.063, -0.5891, 45.59), (9.063, -0.619, 44.45), (9.063, -0.5891, 43.32), (9.063, -0.02223, 42.72), (9.063, 0.5446, 43.32), (9.241, 0.5746, 44.45), (9.252, 0.5446, 45.59), (9.257, -0.02223, 46.19), (9.252, -0.5891, 45.59), (9.241, -0.619, 44.45), (9.231, -0.5891, 43.32), (9.225, -0.02223, 42.72), (9.231, 0.5446, 43.32), (9.421, 0.5746, 44.45), (9.442, 0.5446, 45.59), (9.453, -0.02223, 46.18), (9.442, -0.5891, 45.59), (9.421, -0.619, 44.45), (9.4, -0.5891, 43.32), (9.389, -0.02223, 42.72), (9.4, 0.5446, 43.32), (9.603, 0.5746, 44.45), (9.634, 0.5446, 45.58), (9.651, -0.02223, 46.18), (9.634, -0.5891, 45.58), (9.603, -0.619, 44.45), (9.571, -0.5891, 43.31), (9.555, -0.02223, 42.71), (9.571, 0.5446, 43.31), (9.786, 0.5746, 44.44), (9.827, 0.5446, 45.57), (9.85, -0.02223, 46.17), (9.827, -0.5891, 45.57), (9.786, -0.619, 44.44), (9.744, -0.5891, 43.31), (9.722, -0.02223, 42.71), (9.744, 0.5446, 43.31), (9.971, 0.5746, 44.43), (10.02, 0.5446, 45.57), (10.05, -0.02223, 46.16), (10.02, -0.5891, 45.57), (9.971, -0.619, 44.43), (9.918, -0.5891, 43.3), (9.891, -0.02223, 42.7), (9.918, 0.5446, 43.3), (10.16, 0.5746, 44.42), (10.22, 0.5446, 45.56), (10.25, -0.02223, 46.15), (10.22, -0.5891, 45.56), (10.16, -0.619, 44.42), (10.1, -0.5891, 43.29), (10.06, -0.02223, 42.69), (10.1, 0.5446, 43.29), (10.35, 0.5746, 44.41), (10.42, 0.5446, 45.54), (10.46, -0.02223, 46.14), (10.42, -0.5891, 45.54), (10.35, -0.619, 44.41), (10.27, -0.5891, 43.28), (10.24, -0.02223, 42.68), (10.27, 0.5446, 43.28), (10.54, 0.5746, 44.4), (10.62, 0.5446, 45.53), (10.66, -0.02223, 46.13), (10.62, -0.5891, 45.53), (10.54, -0.619, 44.4), (10.46, -0.5891, 43.27), (10.41, -0.02223, 42.67), (10.46, 0.5446, 43.27), (10.73, 0.5746, 44.38), (10.83, 0.5446, 45.52), (10.87, -0.02223, 46.11), (10.83, -0.5891, 45.52), (10.73, -0.619, 44.38), (10.64, -0.5891, 43.25), (10.59, -0.02223, 42.66), (10.64, 0.5446, 43.25), (10.93, 0.5868, 44.37), (11.04, 0.5562, 45.52), (11.09, -0.02223, 46.13), (11.04, -0.6007, 45.52), (10.93, -0.6313, 44.37), (10.83, -0.6007, 43.21), (10.77, -0.02223, 42.6), (10.83, 0.5562, 43.21), (11.13, 0.6037, 44.35), (11.25, 0.5723, 45.53), (11.31, -0.02223, 46.16), (11.25, -0.6168, 45.53), (11.13, -0.6482, 44.35), (11.01, -0.6168, 43.16), (10.95, -0.02223, 42.54), (11.01, 0.5723, 43.16), (11.33, 0.614, 44.33), (11.46, 0.5821, 45.53), (11.53, -0.02223, 46.16), (11.46, -0.6265, 45.53), (11.33, -0.6585, 44.33), (11.2, -0.6265, 43.12), (11.13, -0.02223, 42.49), (11.2, 0.5821, 43.12), (11.54, 0.6344, 44.3), (11.69, 0.6014, 45.54), (11.76, -0.02223, 46.2), (11.69, -0.6459, 45.54), (11.54, -0.6789, 44.3), (11.4, -0.6459, 43.06), (11.32, -0.02223, 42.41), (11.4, 0.6014, 43.06), (11.75, 0.6712, 44.28), (11.92, 0.6364, 45.59), (12.0, -0.02223, 46.28), (11.92, -0.6808, 45.59), (11.75, -0.7156, 44.28), (11.59, -0.6808, 42.97), (11.5, -0.02223, 42.28), (11.59, 0.6364, 42.97), (11.97, 0.6925, 44.25), (12.15, 0.6566, 45.6), (12.24, -0.02223, 46.31), (12.15, -0.7011, 45.6), (11.97, -0.737, 44.25), (11.79, -0.7011, 42.9), (11.69, -0.02223, 42.19), (11.79, 0.6566, 42.9), (1.4e-06, -2.95e-07, 13.17), (2.478e-06, -1.71e-06, 13.73), (-6.57e-07, 1.0, -4.374), (2.478e-06, 1.0, 13.73), (0.1951, 0.9808, -4.374), (0.1951, 0.9808, 13.73), (0.3827, 0.9239, -4.374), (0.3827, 0.9239, 13.73), (0.5556, 0.8315, -4.374), (0.5556, 0.8315, 13.73), (0.7071, 0.7071, -4.374), (0.7071, 0.7071, 13.73), (0.8315, 0.5556, -4.374), (0.8315, 0.5556, 13.73), (0.9239, 0.3827, -4.374), (0.9239, 0.3827, 13.73), (0.9808, 0.1951, -4.374), (0.9808, 0.1951, 13.73), (1.0, 5.288e-07, -4.374), (1.0, -1.635e-06, 13.73), (0.9808, -0.1951, -4.374), (0.9808, -0.1951, 13.73), (0.9239, -0.3827, -4.374), (0.9239, -0.3827, 13.73), (0.8315, -0.5556, -4.374), (0.8315, -0.5556, 13.73), (0.7071, -0.7071, -4.374), (0.7071, -0.7071, 13.73), (0.5556, -0.8315, -4.374), (0.5556, -0.8315, 13.73), (0.3827, -0.9239, -4.374), (0.3827, -0.9239, 13.73), (0.1951, -0.9808, -4.374), (0.1951, -0.9808, 13.73), (-9.828e-07, -1.0, -4.374), (2.153e-06, -1.0, 13.73), (-0.1951, -0.9808, -4.374), (-0.1951, -0.9808, 13.73), (-0.3827, -0.9239, -4.374), (-0.3827, -0.9239, 13.73), (-0.5556, -0.8315, -4.374), (-0.5556, -0.8315, 13.73), (-0.7071, -0.7071, -4.374), (-0.7071, -0.7071, 13.73), (-0.8315, -0.5556, -4.374), (-0.8315, -0.5556, 13.73), (-0.9239, -0.3827, -4.374), (-0.9239, -0.3827, 13.73), (-0.9808, -0.1951, -4.374), (-0.9808, -0.1951, 13.73), (-1.0, 1.419e-06, -4.374), (-1.0, -7.447e-07, 13.73), (-0.9808, 0.1951, -4.374), (-0.9808, 0.1951, 13.73), (-0.9239, 0.3827, -4.374), (-0.9239, 0.3827, 13.73), (-0.8315, 0.5556, -4.374), (-0.8315, 0.5556, 13.73), (-0.7071, 0.7071, -4.374), (-0.7071, 0.7071, 13.73), (-0.5556, 0.8315, -4.374), (-0.5556, 0.8315, 13.73), (-0.3827, 0.9239, -4.374), (-0.3827, 0.9239, 13.73), (-0.1951, 0.9808, -4.374), (-0.1951, 0.9808, 13.73), (2.431, -1.244, 13.62), (-6.181e-07, 0.6627, -4.374), (0.1293, 0.65, -4.374), (0.2536, 0.6122, -4.374), (0.3682, 0.551, -4.374), (0.4686, 0.4686, -4.374), (0.551, 0.3682, -4.374), (0.6122, 0.2536, -4.374), (0.65, 0.1293, -4.374), (0.6627, 5.966e-07, -4.374), (0.65, -0.1293, -4.374), (0.6122, -0.2536, -4.374), (0.551, -0.3682, -4.374), (0.4686, -0.4686, -4.374), (0.3682, -0.551, -4.374), (0.2536, -0.6122, -4.374), (0.1293, -0.65, -4.374), (-8.34e-07, -0.6627, -4.374), (-0.1293, -0.65, -4.374), (-0.2536, -0.6122, -4.374), (-0.3682, -0.551, -4.374), (-0.4686, -0.4686, -4.374), (-0.551, -0.3682, -4.374), (-0.6122, -0.2536, -4.374), (-0.65, -0.1293, -4.374), (-0.6627, 1.186e-06, -4.374), (-0.65, 0.1293, -4.374), (-0.6122, 0.2536, -4.374), (-0.551, 0.3682, -4.374), (-0.4686, 0.4686, -4.374), (-0.3682, 0.551, -4.374), (-0.2536, 0.6122, -4.374), (-0.1293, 0.65, -4.374), (-4.529e-07, 0.6627, -5.975), (0.1293, 0.65, -5.975), (0.2536, 0.6122, -5.975), (0.3682, 0.551, -5.975), (0.4686, 0.4686, -5.975), (0.551, 0.3682, -5.975), (0.6122, 0.2536, -5.975), (0.65, 0.1293, -5.975), (0.6627, 3.348e-07, -5.975), (0.65, -0.1293, -5.975), (0.6122, -0.2536, -5.975), (0.551, -0.3682, -5.975), (0.4686, -0.4686, -5.975), (0.3682, -0.551, -5.975), (0.2536, -0.6122, -5.975), (0.1293, -0.65, -5.975), (-6.689e-07, -0.6627, -5.975), (-0.1293, -0.65, -5.975), (-0.2536, -0.6122, -5.975), (-0.3682, -0.551, -5.975), (-0.4686, -0.4686, -5.975), (-0.551, -0.3682, -5.975), (-0.6122, -0.2536, -5.975), (-0.65, -0.1293, -5.975), (-0.6627, 9.247e-07, -5.975), (-0.65, 0.1293, -5.975), (-0.6122, 0.2536, -5.975), (-0.551, 0.3682, -5.975), (-0.4686, 0.4686, -5.975), (-0.3682, 0.551, -5.975), (-0.2536, 0.6122, -5.975), (-0.1293, 0.65, -5.975), (-4.216e-07, 0.3825, -5.975), (0.07463, 0.3752, -5.975), (0.1464, 0.3534, -5.975), (0.2125, 0.3181, -5.975), (0.2705, 0.2705, -5.975), (0.3181, 0.2125, -5.975), (0.3534, 0.1464, -5.975), (0.3752, 0.07463, -5.975), (0.3825, 3.994e-07, -5.975), (0.3752, -0.07463, -5.975), (0.3534, -0.1464, -5.975), (0.3181, -0.2125, -5.975), (0.2705, -0.2705, -5.975), (0.2125, -0.3181, -5.975), (0.1464, -0.3534, -5.975), (0.07463, -0.3752, -5.975), (-5.462e-07, -0.3825, -5.975), (-0.07463, -0.3752, -5.975), (-0.1464, -0.3534, -5.975), (-0.2125, -0.3181, -5.975), (-0.2705, -0.2705, -5.975), (-0.3181, -0.2125, -5.975), (-0.3534, -0.1464, -5.975), (-0.3752, -0.07463, -5.975), (-0.3825, 7.399e-07, -5.975), (-0.3752, 0.07463, -5.975), (-0.3534, 0.1464, -5.975), (-0.3181, 0.2125, -5.975), (-0.2705, 0.2705, -5.975), (-0.2125, 0.3181, -5.975), (-0.1464, 0.3534, -5.975), (-0.07463, 0.3752, -5.975), (1.4e-06, 0.3825, 13.17), (0.07463, 0.3752, 13.17), (0.1464, 0.3534, 13.17), (0.2125, 0.3181, 13.17), (0.2705, 0.2705, 13.17), (0.3181, 0.2125, 13.17), (0.3534, 0.1464, 13.17), (0.3752, 0.07463, 13.17), (0.3825, -2.661e-07, 13.17), (0.3752, -0.07463, 13.17), (0.3534, -0.1464, 13.17), (0.3181, -0.2125, 13.17), (0.2705, -0.2705, 13.17), (0.2125, -0.3181, 13.17), (0.1464, -0.3534, 13.17), (0.07463, -0.3752, 13.17), (1.275e-06, -0.3825, 13.17), (-0.07463, -0.3752, 13.17), (-0.1464, -0.3534, 13.17), (-0.2125, -0.3181, 13.17), (-0.2705, -0.2705, 13.17), (-0.3181, -0.2125, 13.17), (-0.3534, -0.1464, 13.17), (-0.3752, -0.07463, 13.17), (-0.3825, 7.435e-08, 13.17), (-0.3752, 0.07463, 13.17), (-0.3534, 0.1464, 13.17), (-0.3181, 0.2125, 13.17), (-0.2705, 0.2705, 13.17), (-0.2125, 0.3181, 13.17), (-0.1464, 0.3534, 13.17), (-0.07463, 0.3752, 13.17), (-1.565, -0.7248, 13.62), (2.431, 1.244, 13.62), (-1.565, 0.7248, 13.62), (-1.19, -1.015, 13.62), (-1.19, 1.015, 13.62), (-0.39, 1.244, 13.62), (-0.39, -1.244, 13.62), (2.431, 1.244, 48.46), (2.431, -1.244, 48.46), (-1.19, -1.015, 48.46), (-1.565, -0.7249, 48.46), (-1.565, 0.7248, 48.46), (-0.39, 1.244, 48.46), (-0.39, -1.244, 48.46), (-1.19, 1.015, 48.46), (2.421, -1.274, 48.59), (-1.144, -0.9983, 49.67), (2.421, 1.2, 48.59), (-1.144, 0.9429, 49.67), (4.451, -1.276, 61.87), (-2.246, -1.276, 61.87), (4.451, 1.203, 61.87), (-2.246, 1.203, 61.87), (-1.565, 0.7248, 41.2), (-1.565, -0.7249, 41.2), (2.431, -1.244, 41.2), (2.431, 1.244, 41.2), (-0.39, 1.244, 41.2), (-1.19, 1.015, 41.2), (-1.19, -1.015, 41.2), (-0.39, -1.244, 41.2), (-1.565, 0.7248, 45.24), (2.431, -1.244, 45.24), (-0.39, 1.244, 45.24), (-0.39, -1.244, 45.24), (-1.565, -0.7249, 45.24), (2.431, 1.244, 45.24), (-1.19, 1.015, 45.24), (-1.19, -1.015, 45.24), (2.431, 1.244, 36.18), (-1.19, 1.015, 36.18), (-1.19, -1.015, 36.18), (2.431, -1.244, 36.18), (-0.39, 1.244, 36.18), (-0.39, -1.244, 36.18), (-1.565, 0.7248, 37.16), (2.431, -1.244, 37.16), (-0.39, 1.244, 37.16), (-0.39, -1.244, 37.16), (-1.565, -0.7248, 37.16), (2.431, 1.244, 37.16), (-1.19, 1.015, 37.16), (-1.19, -1.015, 37.16), (-1.565, 0.7248, 38.85), (2.431, -1.244, 38.51), (-0.39, 1.244, 38.85), (-0.39, -1.244, 38.85), (-1.565, -0.7249, 38.85), (2.431, 1.244, 38.51), (-1.19, 1.015, 38.85), (-1.19, -1.015, 38.85), (-1.565, 0.7248, 39.75), (2.431, -1.244, 39.75), (-0.39, 1.244, 39.75), (-0.39, -1.244, 39.75), (-1.565, -0.7249, 39.75), (2.431, 1.244, 39.75), (-1.19, 1.015, 39.75), (-1.19, -1.015, 39.75), (-1.565, -0.7248, 29.46), (2.431, 1.244, 29.46), (-1.19, 1.015, 29.46), (-1.19, -1.015, 29.46), (-1.565, 0.7248, 29.46), (2.431, -1.244, 29.46), (-0.39, 1.244, 29.46), (-0.39, -1.244, 29.46), (2.431, -1.244, 34.18), (-0.39, 1.244, 34.18), (-0.39, -1.244, 34.18), (2.431, 1.244, 34.18), (-1.19, 1.015, 34.18), (-1.19, -1.015, 34.18), (-2.572, -0.8448, 37.16), (-2.572, 0.8447, 37.16), (-2.572, 0.8447, 33.13), (-2.572, -0.8448, 33.13), (-3.024, -0.9923, 43.05), (-3.024, 0.9923, 43.05), (-3.024, 0.9923, 27.24), (-3.024, -0.9923, 27.24), (-7.002, -1.295, 43.3), (-7.002, 1.295, 43.3), (-6.687, 1.295, 29.18), (-6.687, -1.295, 29.18), (-7.21, -0.9923, 36.84), (-7.21, 0.9923, 36.84), (-7.116, 0.9923, 33.41), (-7.116, -0.9923, 33.41), (-1.565, -0.5066, 36.18), (-1.565, -0.7248, 35.96), (-1.392, -0.8584, 36.18), (-1.565, -0.7248, 36.4), (-1.565, 0.7248, 35.96), (-1.565, 0.5065, 36.18), (-1.565, 0.7248, 36.4), (-1.392, 0.8584, 36.18), (-1.565, 0.5065, 34.18), (-1.565, 0.7248, 34.4), (-1.392, 0.8584, 34.18), (-1.565, 0.7248, 33.96), (-1.565, -0.7248, 34.4), (-1.565, -0.5066, 34.18), (-1.565, -0.7248, 33.96), (-1.392, -0.8584, 34.18), (-2.193, -0.8448, 36.06), (-2.193, -0.5903, 36.31), (-2.297, -0.8448, 36.54), (-2.193, 0.5903, 36.31), (-2.193, 0.8447, 36.06), (-2.297, 0.8447, 36.54), (-2.193, 0.8447, 34.23), (-2.193, 0.5903, 33.98), (-2.297, 0.8447, 33.74), (-2.193, -0.5903, 33.98), (-2.193, -0.8448, 34.23), (-2.297, -0.8448, 33.74), (-3.415, -0.6903, 43.63), (-3.612, -1.315, 42.94), (-3.148, -1.06, 43.18), (-3.612, 1.315, 42.94), (-3.415, 0.6903, 43.63), (-3.148, 1.06, 43.18), (-3.612, 0.5952, 26.62), (-3.612, 1.315, 27.35), (-3.148, 1.06, 27.11), (-3.612, -1.315, 27.35), (-3.612, -0.5952, 26.62), (-3.148, -1.06, 27.11), (-6.281, -1.433, 43.36), (-6.498, -0.8264, 44.12), (-6.775, -1.34, 43.56), (-6.498, 0.8264, 44.12), (-6.281, 1.433, 43.36), (-6.775, 1.34, 43.56), (-5.857, 1.433, 28.32), (-5.626, 0.7126, 27.63), (-6.462, 1.34, 28.6), (-5.626, -0.7126, 27.63), (-5.857, -1.433, 28.32), (-6.462, -1.34, 28.6)], [(1383, 1545)], [(0, 8, 15, 7), (1, 9, 8, 0), (2, 10, 9, 1), (3, 11, 10, 2), (4, 12, 11, 3), (5, 13, 12, 4), (6, 14, 13, 5), (7, 15, 14, 6), (8, 16, 23, 15), (9, 17, 16, 8), (10, 18, 17, 9), (11, 19, 18, 10), (12, 20, 19, 11), (13, 21, 20, 12), (14, 22, 21, 13), (15, 23, 22, 14), (16, 24, 31, 23), (17, 25, 24, 16), (18, 26, 25, 17), (19, 27, 26, 18), (20, 28, 27, 19), (21, 29, 28, 20), (22, 30, 29, 21), (23, 31, 30, 22), (24, 32, 39, 31), (25, 33, 32, 24), (26, 34, 33, 25), (27, 35, 34, 26), (28, 36, 35, 27), (29, 37, 36, 28), (30, 38, 37, 29), (31, 39, 38, 30), (32, 40, 47, 39), (33, 41, 40, 32), (34, 42, 41, 33), (35, 43, 42, 34), (36, 44, 43, 35), (37, 45, 44, 36), (38, 46, 45, 37), (39, 47, 46, 38), (40, 48, 55, 47), (41, 49, 48, 40), (42, 50, 49, 41), (43, 51, 50, 42), (44, 52, 51, 43), (45, 53, 52, 44), (46, 54, 53, 45), (47, 55, 54, 46), (48, 56, 63, 55), (49, 57, 56, 48), (50, 58, 57, 49), (51, 59, 58, 50), (52, 60, 59, 51), (53, 61, 60, 52), (54, 62, 61, 53), (55, 63, 62, 54), (56, 64, 71, 63), (57, 65, 64, 56), (58, 66, 65, 57), (59, 67, 66, 58), (60, 68, 67, 59), (61, 69, 68, 60), (62, 70, 69, 61), (63, 71, 70, 62), (64, 72, 79, 71), (65, 73, 72, 64), (66, 74, 73, 65), (67, 75, 74, 66), (68, 76, 75, 67), (69, 77, 76, 68), (70, 78, 77, 69), (71, 79, 78, 70), (72, 80, 87, 79), (73, 81, 80, 72), (74, 82, 81, 73), (75, 83, 82, 74), (76, 84, 83, 75), (77, 85, 84, 76), (78, 86, 85, 77), (79, 87, 86, 78), (80, 88, 95, 87), (81, 89, 88, 80), (82, 90, 89, 81), (83, 91, 90, 82), (84, 92, 91, 83), (85, 93, 92, 84), (86, 94, 93, 85), (87, 95, 94, 86), (88, 96, 103, 95), (89, 97, 96, 88), (90, 98, 97, 89), (91, 99, 98, 90), (92, 100, 99, 91), (93, 101, 100, 92), (94, 102, 101, 93), (95, 103, 102, 94), (96, 104, 111, 103), (97, 105, 104, 96), (98, 106, 105, 97), (99, 107, 106, 98), (100, 108, 107, 99), (101, 109, 108, 100), (102, 110, 109, 101), (103, 111, 110, 102), (104, 112, 119, 111), (105, 113, 112, 104), (106, 114, 113, 105), (107, 115, 114, 106), (108, 116, 115, 107), (109, 117, 116, 108), (110, 118, 117, 109), (111, 119, 118, 110), (112, 120, 127, 119), (113, 121, 120, 112), (114, 122, 121, 113), (115, 123, 122, 114), (116, 124, 123, 115), (117, 125, 124, 116), (118, 126, 125, 117), (119, 127, 126, 118), (120, 128, 135, 127), (121, 129, 128, 120), (122, 130, 129, 121), (123, 131, 130, 122), (124, 132, 131, 123), (125, 133, 132, 124), (126, 134, 133, 125), (127, 135, 134, 126), (128, 136, 143, 135), (129, 137, 136, 128), (130, 138, 137, 129), (131, 139, 138, 130), (132, 140, 139, 131), (133, 141, 140, 132), (134, 142, 141, 133), (135, 143, 142, 134), (136, 144, 151, 143), (137, 145, 144, 136), (138, 146, 145, 137), (139, 147, 146, 138), (140, 148, 147, 139), (141, 149, 148, 140), (142, 150, 149, 141), (143, 151, 150, 142), (144, 152, 159, 151), (145, 153, 152, 144), (146, 154, 153, 145), (147, 155, 154, 146), (148, 156, 155, 147), (149, 157, 156, 148), (150, 158, 157, 149), (151, 159, 158, 150), (152, 160, 167, 159), (153, 161, 160, 152), (154, 162, 161, 153), (155, 163, 162, 154), (156, 164, 163, 155), (157, 165, 164, 156), (158, 166, 165, 157), (159, 167, 166, 158), (160, 168, 175, 167), (161, 169, 168, 160), (162, 170, 169, 161), (163, 171, 170, 162), (164, 172, 171, 163), (165, 173, 172, 164), (166, 174, 173, 165), (167, 175, 174, 166), (168, 176, 183, 175), (169, 177, 176, 168), (170, 178, 177, 169), (171, 179, 178, 170), (172, 180, 179, 171), (173, 181, 180, 172), (174, 182, 181, 173), (175, 183, 182, 174), (176, 184, 191, 183), (177, 185, 184, 176), (178, 186, 185, 177), (179, 187, 186, 178), (180, 188, 187, 179), (181, 189, 188, 180), (182, 190, 189, 181), (183, 191, 190, 182), (184, 192, 199, 191), (185, 193, 192, 184), (186, 194, 193, 185), (187, 195, 194, 186), (188, 196, 195, 187), (189, 197, 196, 188), (190, 198, 197, 189), (191, 199, 198, 190), (192, 200, 207, 199), (193, 201, 200, 192), (194, 202, 201, 193), (195, 203, 202, 194), (196, 204, 203, 195), (197, 205, 204, 196), (198, 206, 205, 197), (199, 207, 206, 198), (200, 208, 215, 207), (201, 209, 208, 200), (202, 210, 209, 201), (203, 211, 210, 202), (204, 212, 211, 203), (205, 213, 212, 204), (206, 214, 213, 205), (207, 215, 214, 206), (208, 216, 223, 215), (209, 217, 216, 208), (210, 218, 217, 209), (211, 219, 218, 210), (212, 220, 219, 211), (213, 221, 220, 212), (214, 222, 221, 213), (215, 223, 222, 214), (216, 224, 231, 223), (217, 225, 224, 216), (218, 226, 225, 217), (219, 227, 226, 218), (220, 228, 227, 219), (221, 229, 228, 220), (222, 230, 229, 221), (223, 231, 230, 222), (224, 232, 239, 231), (225, 233, 232, 224), (226, 234, 233, 225), (227, 235, 234, 226), (228, 236, 235, 227), (229, 237, 236, 228), (230, 238, 237, 229), (231, 239, 238, 230), (232, 240, 247, 239), (233, 241, 240, 232), (234, 242, 241, 233), (235, 243, 242, 234), (236, 244, 243, 235), (237, 245, 244, 236), (238, 246, 245, 237), (239, 247, 246, 238), (240, 248, 255, 247), (241, 249, 248, 240), (242, 250, 249, 241), (243, 251, 250, 242), (244, 252, 251, 243), (245, 253, 252, 244), (246, 254, 253, 245), (247, 255, 254, 246), (248, 256, 263, 255), (249, 257, 256, 248), (250, 258, 257, 249), (251, 259, 258, 250), (252, 260, 259, 251), (253, 261, 260, 252), (254, 262, 261, 253), (255, 263, 262, 254), (256, 264, 271, 263), (257, 265, 264, 256), (258, 266, 265, 257), (259, 267, 266, 258), (260, 268, 267, 259), (261, 269, 268, 260), (262, 270, 269, 261), (263, 271, 270, 262), (264, 272, 279, 271), (265, 273, 272, 264), (266, 274, 273, 265), (267, 275, 274, 266), (268, 276, 275, 267), (269, 277, 276, 268), (270, 278, 277, 269), (271, 279, 278, 270), (272, 280, 287, 279), (273, 281, 280, 272), (274, 282, 281, 273), (275, 283, 282, 274), (276, 284, 283, 275), (277, 285, 284, 276), (278, 286, 285, 277), (279, 287, 286, 278), (280, 288, 295, 287), (281, 289, 288, 280), (282, 290, 289, 281), (283, 291, 290, 282), (284, 292, 291, 283), (285, 293, 292, 284), (286, 294, 293, 285), (287, 295, 294, 286), (288, 296, 303, 295), (289, 297, 296, 288), (290, 298, 297, 289), (291, 299, 298, 290), (292, 300, 299, 291), (293, 301, 300, 292), (294, 302, 301, 293), (295, 303, 302, 294), (296, 304, 311, 303), (297, 305, 304, 296), (298, 306, 305, 297), (299, 307, 306, 298), (300, 308, 307, 299), (301, 309, 308, 300), (302, 310, 309, 301), (303, 311, 310, 302), (304, 312, 319, 311), (305, 313, 312, 304), (306, 314, 313, 305), (307, 315, 314, 306), (308, 316, 315, 307), (309, 317, 316, 308), (310, 318, 317, 309), (311, 319, 318, 310), (312, 320, 327, 319), (313, 321, 320, 312), (314, 322, 321, 313), (315, 323, 322, 314), (316, 324, 323, 315), (317, 325, 324, 316), (318, 326, 325, 317), (319, 327, 326, 318), (320, 328, 335, 327), (321, 329, 328, 320), (322, 330, 329, 321), (323, 331, 330, 322), (324, 332, 331, 323), (325, 333, 332, 324), (326, 334, 333, 325), (327, 335, 334, 326), (328, 336, 343, 335), (329, 337, 336, 328), (330, 338, 337, 329), (331, 339, 338, 330), (332, 340, 339, 331), (333, 341, 340, 332), (334, 342, 341, 333), (335, 343, 342, 334), (336, 344, 351, 343), (337, 345, 344, 336), (338, 346, 345, 337), (339, 347, 346, 338), (340, 348, 347, 339), (341, 349, 348, 340), (342, 350, 349, 341), (343, 351, 350, 342), (344, 352, 359, 351), (345, 353, 352, 344), (346, 354, 353, 345), (347, 355, 354, 346), (348, 356, 355, 347), (349, 357, 356, 348), (350, 358, 357, 349), (351, 359, 358, 350), (352, 360, 367, 359), (353, 361, 360, 352), (354, 362, 361, 353), (355, 363, 362, 354), (356, 364, 363, 355), (357, 365, 364, 356), (358, 366, 365, 357), (359, 367, 366, 358), (360, 368, 375, 367), (361, 369, 368, 360), (362, 370, 369, 361), (363, 371, 370, 362), (364, 372, 371, 363), (365, 373, 372, 364), (366, 374, 373, 365), (367, 375, 374, 366), (368, 376, 383, 375), (369, 377, 376, 368), (370, 378, 377, 369), (371, 379, 378, 370), (372, 380, 379, 371), (373, 381, 380, 372), (374, 382, 381, 373), (375, 383, 382, 374), (384, 388, 391, 387), (385, 389, 388, 384), (386, 390, 389, 385), (387, 391, 390, 386), (388, 392, 395, 391), (389, 393, 392, 388), (390, 394, 393, 389), (391, 395, 394, 390), (392, 396, 399, 395), (393, 397, 396, 392), (394, 398, 397, 393), (395, 399, 398, 394), (396, 400, 403, 399), (397, 401, 400, 396), (398, 402, 401, 397), (399, 403, 402, 398), (400, 404, 407, 403), (401, 405, 404, 400), (402, 406, 405, 401), (403, 407, 406, 402), (404, 408, 411, 407), (405, 409, 408, 404), (406, 410, 409, 405), (407, 411, 410, 406), (408, 412, 415, 411), (409, 413, 412, 408), (410, 414, 413, 409), (411, 415, 414, 410), (412, 416, 419, 415), (413, 417, 416, 412), (414, 418, 417, 413), (415, 419, 418, 414), (416, 420, 423, 419), (417, 421, 420, 416), (418, 422, 421, 417), (419, 423, 422, 418), (420, 424, 427, 423), (421, 425, 424, 420), (422, 426, 425, 421), (423, 427, 426, 422), (424, 428, 431, 427), (425, 429, 428, 424), (426, 430, 429, 425), (427, 431, 430, 426), (428, 432, 435, 431), (429, 433, 432, 428), (430, 434, 433, 429), (431, 435, 434, 430), (432, 436, 439, 435), (433, 437, 436, 432), (434, 438, 437, 433), (435, 439, 438, 434), (436, 440, 443, 439), (437, 441, 440, 436), (438, 442, 441, 437), (439, 443, 442, 438), (440, 444, 447, 443), (441, 445, 444, 440), (442, 446, 445, 441), (443, 447, 446, 442), (444, 448, 451, 447), (445, 449, 448, 444), (446, 450, 449, 445), (447, 451, 450, 446), (448, 452, 455, 451), (449, 453, 452, 448), (450, 454, 453, 449), (451, 455, 454, 450), (452, 456, 459, 455), (453, 457, 456, 452), (454, 458, 457, 453), (455, 459, 458, 454), (456, 460, 463, 459), (457, 461, 460, 456), (458, 462, 461, 457), (459, 463, 462, 458), (460, 464, 467, 463), (461, 465, 464, 460), (462, 466, 465, 461), (463, 467, 466, 462), (464, 468, 471, 467), (465, 469, 468, 464), (466, 470, 469, 465), (467, 471, 470, 466), (468, 472, 475, 471), (469, 473, 472, 468), (470, 474, 473, 469), (471, 475, 474, 470), (472, 476, 479, 475), (473, 477, 476, 472), (474, 478, 477, 473), (475, 479, 478, 474), (476, 480, 483, 479), (477, 481, 480, 476), (478, 482, 481, 477), (479, 483, 482, 478), (480, 484, 487, 483), (481, 485, 484, 480), (482, 486, 485, 481), (483, 487, 486, 482), (484, 488, 491, 487), (485, 489, 488, 484), (486, 490, 489, 485), (487, 491, 490, 486), (488, 492, 495, 491), (489, 493, 492, 488), (490, 494, 493, 489), (491, 495, 494, 490), (492, 496, 499, 495), (493, 497, 496, 492), (494, 498, 497, 493), (495, 499, 498, 494), (496, 500, 503, 499), (497, 501, 500, 496), (498, 502, 501, 497), (499, 503, 502, 498), (500, 504, 507, 503), (501, 505, 504, 500), (502, 506, 505, 501), (503, 507, 506, 502), (504, 508, 511, 507), (505, 509, 508, 504), (506, 510, 509, 505), (507, 511, 510, 506), (508, 512, 515, 511), (509, 513, 512, 508), (510, 514, 513, 509), (511, 515, 514, 510), (512, 516, 519, 515), (513, 517, 516, 512), (514, 518, 517, 513), (515, 519, 518, 514), (516, 520, 523, 519), (517, 521, 520, 516), (518, 522, 521, 517), (519, 523, 522, 518), (520, 524, 527, 523), (521, 525, 524, 520), (522, 526, 525, 521), (523, 527, 526, 522), (524, 528, 531, 527), (525, 529, 528, 524), (526, 530, 529, 525), (527, 531, 530, 526), (528, 532, 535, 531), (529, 533, 532, 528), (530, 534, 533, 529), (531, 535, 534, 530), (532, 536, 539, 535), (533, 537, 536, 532), (534, 538, 537, 533), (535, 539, 538, 534), (536, 540, 543, 539), (537, 541, 540, 536), (538, 542, 541, 537), (539, 543, 542, 538), (540, 544, 547, 543), (541, 545, 544, 540), (542, 546, 545, 541), (543, 547, 546, 542), (544, 548, 551, 547), (545, 549, 548, 544), (546, 550, 549, 545), (547, 551, 550, 546), (548, 552, 555, 551), (549, 553, 552, 548), (550, 554, 553, 549), (551, 555, 554, 550), (552, 556, 559, 555), (553, 557, 556, 552), (554, 558, 557, 553), (555, 559, 558, 554), (556, 560, 563, 559), (557, 561, 560, 556), (558, 562, 561, 557), (559, 563, 562, 558), (560, 564, 567, 563), (561, 565, 564, 560), (562, 566, 565, 561), (563, 567, 566, 562), (564, 568, 571, 567), (565, 569, 568, 564), (566, 570, 569, 565), (567, 571, 570, 566), (568, 572, 575, 571), (569, 573, 572, 568), (570, 574, 573, 569), (571, 575, 574, 570), (576, 583, 591, 584), (577, 576, 584, 585), (578, 577, 585, 586), (579, 578, 586, 587), (580, 579, 587, 588), (581, 580, 588, 589), (582, 581, 589, 590), (583, 582, 590, 591), (584, 591, 599, 592), (585, 584, 592, 593), (586, 585, 593, 594), (587, 586, 594, 595), (588, 587, 595, 596), (589, 588, 596, 597), (590, 589, 597, 598), (591, 590, 598, 599), (592, 599, 607, 600), (593, 592, 600, 601), (594, 593, 601, 602), (595, 594, 602, 603), (596, 595, 603, 604), (597, 596, 604, 605), (598, 597, 605, 606), (599, 598, 606, 607), (600, 607, 615, 608), (601, 600, 608, 609), (602, 601, 609, 610), (603, 602, 610, 611), (604, 603, 611, 612), (605, 604, 612, 613), (606, 605, 613, 614), (607, 606, 614, 615), (608, 615, 623, 616), (609, 608, 616, 617), (610, 609, 617, 618), (611, 610, 618, 619), (612, 611, 619, 620), (613, 612, 620, 621), (614, 613, 621, 622), (615, 614, 622, 623), (616, 623, 631, 624), (617, 616, 624, 625), (618, 617, 625, 626), (619, 618, 626, 627), (620, 619, 627, 628), (621, 620, 628, 629), (622, 621, 629, 630), (623, 622, 630, 631), (624, 631, 639, 632), (625, 624, 632, 633), (626, 625, 633, 634), (627, 626, 634, 635), (628, 627, 635, 636), (629, 628, 636, 637), (630, 629, 637, 638), (631, 630, 638, 639), (632, 639, 647, 640), (633, 632, 640, 641), (634, 633, 641, 642), (635, 634, 642, 643), (636, 635, 643, 644), (637, 636, 644, 645), (638, 637, 645, 646), (639, 638, 646, 647), (640, 647, 655, 648), (641, 640, 648, 649), (642, 641, 649, 650), (643, 642, 650, 651), (644, 643, 651, 652), (645, 644, 652, 653), (646, 645, 653, 654), (647, 646, 654, 655), (648, 655, 663, 656), (649, 648, 656, 657), (650, 649, 657, 658), (651, 650, 658, 659), (652, 651, 659, 660), (653, 652, 660, 661), (654, 653, 661, 662), (655, 654, 662, 663), (656, 663, 671, 664), (657, 656, 664, 665), (658, 657, 665, 666), (659, 658, 666, 667), (660, 659, 667, 668), (661, 660, 668, 669), (662, 661, 669, 670), (663, 662, 670, 671), (664, 671, 679, 672), (665, 664, 672, 673), (666, 665, 673, 674), (667, 666, 674, 675), (668, 667, 675, 676), (669, 668, 676, 677), (670, 669, 677, 678), (671, 670, 678, 679), (672, 679, 687, 680), (673, 672, 680, 681), (674, 673, 681, 682), (675, 674, 682, 683), (676, 675, 683, 684), (677, 676, 684, 685), (678, 677, 685, 686), (679, 678, 686, 687), (680, 687, 695, 688), (681, 680, 688, 689), (682, 681, 689, 690), (683, 682, 690, 691), (684, 683, 691, 692), (685, 684, 692, 693), (686, 685, 693, 694), (687, 686, 694, 695), (688, 695, 703, 696), (689, 688, 696, 697), (690, 689, 697, 698), (691, 690, 698, 699), (692, 691, 699, 700), (693, 692, 700, 701), (694, 693, 701, 702), (695, 694, 702, 703), (696, 703, 711, 704), (697, 696, 704, 705), (698, 697, 705, 706), (699, 698, 706, 707), (700, 699, 707, 708), (701, 700, 708, 709), (702, 701, 709, 710), (703, 702, 710, 711), (704, 711, 719, 712), (705, 704, 712, 713), (706, 705, 713, 714), (707, 706, 714, 715), (708, 707, 715, 716), (709, 708, 716, 717), (710, 709, 717, 718), (711, 710, 718, 719), (712, 719, 727, 720), (713, 712, 720, 721), (714, 713, 721, 722), (715, 714, 722, 723), (716, 715, 723, 724), (717, 716, 724, 725), (718, 717, 725, 726), (719, 718, 726, 727), (720, 727, 735, 728), (721, 720, 728, 729), (722, 721, 729, 730), (723, 722, 730, 731), (724, 723, 731, 732), (725, 724, 732, 733), (726, 725, 733, 734), (727, 726, 734, 735), (728, 735, 743, 736), (729, 728, 736, 737), (730, 729, 737, 738), (731, 730, 738, 739), (732, 731, 739, 740), (733, 732, 740, 741), (734, 733, 741, 742), (735, 734, 742, 743), (736, 743, 751, 744), (737, 736, 744, 745), (738, 737, 745, 746), (739, 738, 746, 747), (740, 739, 747, 748), (741, 740, 748, 749), (742, 741, 749, 750), (743, 742, 750, 751), (744, 751, 759, 752), (745, 744, 752, 753), (746, 745, 753, 754), (747, 746, 754, 755), (748, 747, 755, 756), (749, 748, 756, 757), (750, 749, 757, 758), (751, 750, 758, 759), (752, 759, 767, 760), (753, 752, 760, 761), (754, 753, 761, 762), (755, 754, 762, 763), (756, 755, 763, 764), (757, 756, 764, 765), (758, 757, 765, 766), (759, 758, 766, 767), (760, 767, 775, 768), (761, 760, 768, 769), (762, 761, 769, 770), (763, 762, 770, 771), (764, 763, 771, 772), (765, 764, 772, 773), (766, 765, 773, 774), (767, 766, 774, 775), (768, 775, 783, 776), (769, 768, 776, 777), (770, 769, 777, 778), (771, 770, 778, 779), (772, 771, 779, 780), (773, 772, 780, 781), (774, 773, 781, 782), (775, 774, 782, 783), (776, 783, 791, 784), (777, 776, 784, 785), (778, 777, 785, 786), (779, 778, 786, 787), (780, 779, 787, 788), (781, 780, 788, 789), (782, 781, 789, 790), (783, 782, 790, 791), (784, 791, 799, 792), (785, 784, 792, 793), (786, 785, 793, 794), (787, 786, 794, 795), (788, 787, 795, 796), (789, 788, 796, 797), (790, 789, 797, 798), (791, 790, 798, 799), (792, 799, 807, 800), (793, 792, 800, 801), (794, 793, 801, 802), (795, 794, 802, 803), (796, 795, 803, 804), (797, 796, 804, 805), (798, 797, 805, 806), (799, 798, 806, 807), (800, 807, 815, 808), (801, 800, 808, 809), (802, 801, 809, 810), (803, 802, 810, 811), (804, 803, 811, 812), (805, 804, 812, 813), (806, 805, 813, 814), (807, 806, 814, 815), (808, 815, 823, 816), (809, 808, 816, 817), (810, 809, 817, 818), (811, 810, 818, 819), (812, 811, 819, 820), (813, 812, 820, 821), (814, 813, 821, 822), (815, 814, 822, 823), (816, 823, 831, 824), (817, 816, 824, 825), (818, 817, 825, 826), (819, 818, 826, 827), (820, 819, 827, 828), (821, 820, 828, 829), (822, 821, 829, 830), (823, 822, 830, 831), (824, 831, 839, 832), (825, 824, 832, 833), (826, 825, 833, 834), (827, 826, 834, 835), (828, 827, 835, 836), (829, 828, 836, 837), (830, 829, 837, 838), (831, 830, 838, 839), (832, 839, 847, 840), (833, 832, 840, 841), (834, 833, 841, 842), (835, 834, 842, 843), (836, 835, 843, 844), (837, 836, 844, 845), (838, 837, 845, 846), (839, 838, 846, 847), (840, 847, 855, 848), (841, 840, 848, 849), (842, 841, 849, 850), (843, 842, 850, 851), (844, 843, 851, 852), (845, 844, 852, 853), (846, 845, 853, 854), (847, 846, 854, 855), (848, 855, 863, 856), (849, 848, 856, 857), (850, 849, 857, 858), (851, 850, 858, 859), (852, 851, 859, 860), (853, 852, 860, 861), (854, 853, 861, 862), (855, 854, 862, 863), (856, 863, 871, 864), (857, 856, 864, 865), (858, 857, 865, 866), (859, 858, 866, 867), (860, 859, 867, 868), (861, 860, 868, 869), (862, 861, 869, 870), (863, 862, 870, 871), (864, 871, 879, 872), (865, 864, 872, 873), (866, 865, 873, 874), (867, 866, 874, 875), (868, 867, 875, 876), (869, 868, 876, 877), (870, 869, 877, 878), (871, 870, 878, 879), (872, 879, 887, 880), (873, 872, 880, 881), (874, 873, 881, 882), (875, 874, 882, 883), (876, 875, 883, 884), (877, 876, 884, 885), (878, 877, 885, 886), (879, 878, 886, 887), (880, 887, 895, 888), (881, 880, 888, 889), (882, 881, 889, 890), (883, 882, 890, 891), (884, 883, 891, 892), (885, 884, 892, 893), (886, 885, 893, 894), (887, 886, 894, 895), (888, 895, 903, 896), (889, 888, 896, 897), (890, 889, 897, 898), (891, 890, 898, 899), (892, 891, 899, 900), (893, 892, 900, 901), (894, 893, 901, 902), (895, 894, 902, 903), (896, 903, 911, 904), (897, 896, 904, 905), (898, 897, 905, 906), (899, 898, 906, 907), (900, 899, 907, 908), (901, 900, 908, 909), (902, 901, 909, 910), (903, 902, 910, 911), (904, 911, 919, 912), (905, 904, 912, 913), (906, 905, 913, 914), (907, 906, 914, 915), (908, 907, 915, 916), (909, 908, 916, 917), (910, 909, 917, 918), (911, 910, 918, 919), (912, 919, 927, 920), (913, 912, 920, 921), (914, 913, 921, 922), (915, 914, 922, 923), (916, 915, 923, 924), (917, 916, 924, 925), (918, 917, 925, 926), (919, 918, 926, 927), (920, 927, 935, 928), (921, 920, 928, 929), (922, 921, 929, 930), (923, 922, 930, 931), (924, 923, 931, 932), (925, 924, 932, 933), (926, 925, 933, 934), (927, 926, 934, 935), (928, 935, 943, 936), (929, 928, 936, 937), (930, 929, 937, 938), (931, 930, 938, 939), (932, 931, 939, 940), (933, 932, 940, 941), (934, 933, 941, 942), (935, 934, 942, 943), (936, 943, 951, 944), (937, 936, 944, 945), (938, 937, 945, 946), (939, 938, 946, 947), (940, 939, 947, 948), (941, 940, 948, 949), (942, 941, 949, 950), (943, 942, 950, 951), (944, 951, 959, 952), (945, 944, 952, 953), (946, 945, 953, 954), (947, 946, 954, 955), (948, 947, 955, 956), (949, 948, 956, 957), (950, 949, 957, 958), (951, 950, 958, 959), (960, 968, 975, 967), (961, 969, 968, 960), (962, 970, 969, 961), (963, 971, 970, 962), (964, 972, 971, 963), (965, 973, 972, 964), (966, 974, 973, 965), (967, 975, 974, 966), (968, 976, 983, 975), (969, 977, 976, 968), (970, 978, 977, 969), (971, 979, 978, 970), (972, 980, 979, 971), (973, 981, 980, 972), (974, 982, 981, 973), (975, 983, 982, 974), (976, 984, 991, 983), (977, 985, 984, 976), (978, 986, 985, 977), (979, 987, 986, 978), (980, 988, 987, 979), (981, 989, 988, 980), (982, 990, 989, 981), (983, 991, 990, 982), (984, 992, 999, 991), (985, 993, 992, 984), (986, 994, 993, 985), (987, 995, 994, 986), (988, 996, 995, 987), (989, 997, 996, 988), (990, 998, 997, 989), (991, 999, 998, 990), (992, 1000, 1007, 999), (993, 1001, 1000, 992), (994, 1002, 1001, 993), (995, 1003, 1002, 994), (996, 1004, 1003, 995), (997, 1005, 1004, 996), (998, 1006, 1005, 997), (999, 1007, 1006, 998), (1000, 1008, 1015, 1007), (1001, 1009, 1008, 1000), (1002, 1010, 1009, 1001), (1003, 1011, 1010, 1002), (1004, 1012, 1011, 1003), (1005, 1013, 1012, 1004), (1006, 1014, 1013, 1005), (1007, 1015, 1014, 1006), (1008, 1016, 1023, 1015), (1009, 1017, 1016, 1008), (1010, 1018, 1017, 1009), (1011, 1019, 1018, 1010), (1012, 1020, 1019, 1011), (1013, 1021, 1020, 1012), (1014, 1013, 1021, 1022), (1015, 1014, 1022, 1023), (1016, 1024, 1031, 1023), (1017, 1025, 1024, 1016), (1018, 1026, 1025, 1017), (1019, 1027, 1026, 1018), (1020, 1028, 1027, 1019), (1021, 1029, 1028, 1020), (1022, 1021, 1029, 1030), (1023, 1022, 1030, 1031), (1024, 1032, 1039, 1031), (1025, 1033, 1032, 1024), (1026, 1034, 1033, 1025), (1027, 1035, 1034, 1026), (1028, 1036, 1035, 1027), (1029, 1037, 1036, 1028), (1030, 1029, 1037, 1038), (1031, 1030, 1038, 1039), (1032, 1040, 1047, 1039), (1033, 1041, 1040, 1032), (1034, 1042, 1041, 1033), (1035, 1043, 1042, 1034), (1036, 1044, 1043, 1035), (1037, 1045, 1044, 1036), (1038, 1046, 1045, 1037), (1039, 1047, 1046, 1038), (1040, 1048, 1055, 1047), (1041, 1049, 1048, 1040), (1042, 1050, 1049, 1041), (1043, 1051, 1050, 1042), (1044, 1052, 1051, 1043), (1045, 1053, 1052, 1044), (1046, 1054, 1053, 1045), (1047, 1055, 1054, 1046), (1048, 1056, 1063, 1055), (1049, 1057, 1056, 1048), (1050, 1058, 1057, 1049), (1051, 1059, 1058, 1050), (1052, 1060, 1059, 1051), (1053, 1061, 1060, 1052), (1054, 1062, 1061, 1053), (1055, 1063, 1062, 1054), (1056, 1064, 1071, 1063), (1057, 1065, 1064, 1056), (1058, 1066, 1065, 1057), (1059, 1067, 1066, 1058), (1060, 1068, 1067, 1059), (1061, 1069, 1068, 1060), (1062, 1070, 1069, 1061), (1063, 1071, 1070, 1062), (1064, 1072, 1079, 1071), (1065, 1073, 1072, 1064), (1066, 1074, 1073, 1065), (1067, 1075, 1074, 1066), (1068, 1076, 1075, 1067), (1069, 1077, 1076, 1068), (1070, 1078, 1077, 1069), (1071, 1079, 1078, 1070), (1072, 1080, 1087, 1079), (1073, 1081, 1080, 1072), (1074, 1082, 1081, 1073), (1075, 1083, 1082, 1074), (1076, 1084, 1083, 1075), (1077, 1085, 1084, 1076), (1078, 1086, 1085, 1077), (1079, 1087, 1086, 1078), (1080, 1088, 1095, 1087), (1081, 1089, 1088, 1080), (1082, 1090, 1089, 1081), (1083, 1091, 1090, 1082), (1084, 1092, 1091, 1083), (1085, 1093, 1092, 1084), (1086, 1094, 1093, 1085), (1087, 1095, 1094, 1086), (1088, 1096, 1103, 1095), (1089, 1097, 1096, 1088), (1090, 1098, 1097, 1089), (1091, 1099, 1098, 1090), (1092, 1100, 1099, 1091), (1093, 1101, 1100, 1092), (1094, 1102, 1101, 1093), (1095, 1103, 1102, 1094), (1096, 1104, 1111, 1103), (1097, 1105, 1104, 1096), (1098, 1106, 1105, 1097), (1099, 1107, 1106, 1098), (1100, 1108, 1107, 1099), (1101, 1109, 1108, 1100), (1102, 1110, 1109, 1101), (1103, 1111, 1110, 1102), (1104, 1112, 1119, 1111), (1105, 1113, 1112, 1104), (1106, 1114, 1113, 1105), (1107, 1115, 1114, 1106), (1108, 1116, 1115, 1107), (1109, 1117, 1116, 1108), (1110, 1118, 1117, 1109), (1111, 1119, 1118, 1110), (1112, 1120, 1127, 1119), (1113, 1121, 1120, 1112), (1114, 1122, 1121, 1113), (1115, 1123, 1122, 1114), (1116, 1124, 1123, 1115), (1117, 1125, 1124, 1116), (1118, 1126, 1125, 1117), (1119, 1127, 1126, 1118), (1120, 1128, 1135, 1127), (1121, 1129, 1128, 1120), (1122, 1130, 1129, 1121), (1123, 1131, 1130, 1122), (1124, 1132, 1131, 1123), (1125, 1133, 1132, 1124), (1126, 1134, 1133, 1125), (1127, 1135, 1134, 1126), (1128, 1136, 1143, 1135), (1129, 1137, 1136, 1128), (1130, 1138, 1137, 1129), (1131, 1139, 1138, 1130), (1132, 1140, 1139, 1131), (1133, 1141, 1140, 1132), (1134, 1142, 1141, 1133), (1135, 1143, 1142, 1134), (1136, 1144, 1151, 1143), (1137, 1145, 1144, 1136), (1138, 1146, 1145, 1137), (1139, 1147, 1146, 1138), (1140, 1148, 1147, 1139), (1141, 1149, 1148, 1140), (1142, 1150, 1149, 1141), (1143, 1151, 1150, 1142), (1144, 1152, 1159, 1151), (1145, 1153, 1152, 1144), (1146, 1154, 1153, 1145), (1147, 1155, 1154, 1146), (1148, 1156, 1155, 1147), (1149, 1157, 1156, 1148), (1150, 1158, 1157, 1149), (1151, 1159, 1158, 1150), (1152, 1160, 1167, 1159), (1153, 1161, 1160, 1152), (1154, 1162, 1161, 1153), (1155, 1163, 1162, 1154), (1156, 1164, 1163, 1155), (1157, 1165, 1164, 1156), (1158, 1166, 1165, 1157), (1159, 1167, 1166, 1158), (1160, 1168, 1175, 1167), (1161, 1169, 1168, 1160), (1162, 1170, 1169, 1161), (1163, 1171, 1170, 1162), (1164, 1172, 1171, 1163), (1165, 1173, 1172, 1164), (1166, 1174, 1173, 1165), (1167, 1175, 1174, 1166), (1168, 1176, 1183, 1175), (1169, 1177, 1176, 1168), (1170, 1178, 1177, 1169), (1171, 1179, 1178, 1170), (1172, 1180, 1179, 1171), (1173, 1181, 1180, 1172), (1174, 1182, 1181, 1173), (1175, 1183, 1182, 1174), (1176, 1184, 1191, 1183), (1177, 1185, 1184, 1176), (1178, 1186, 1185, 1177), (1179, 1187, 1186, 1178), (1180, 1188, 1187, 1179), (1181, 1189, 1188, 1180), (1182, 1190, 1189, 1181), (1183, 1191, 1190, 1182), (1184, 1192, 1199, 1191), (1185, 1193, 1192, 1184), (1186, 1194, 1193, 1185), (1187, 1195, 1194, 1186), (1188, 1196, 1195, 1187), (1189, 1197, 1196, 1188), (1190, 1198, 1197, 1189), (1191, 1199, 1198, 1190), (1192, 1200, 1207, 1199), (1193, 1201, 1200, 1192), (1194, 1202, 1201, 1193), (1195, 1203, 1202, 1194), (1196, 1204, 1203, 1195), (1197, 1205, 1204, 1196), (1198, 1206, 1205, 1197), (1199, 1207, 1206, 1198), (1200, 1208, 1215, 1207), (1201, 1209, 1208, 1200), (1202, 1210, 1209, 1201), (1203, 1211, 1210, 1202), (1204, 1212, 1211, 1203), (1205, 1213, 1212, 1204), (1206, 1214, 1213, 1205), (1207, 1215, 1214, 1206), (1208, 1216, 1223, 1215), (1209, 1217, 1216, 1208), (1210, 1218, 1217, 1209), (1211, 1219, 1218, 1210), (1212, 1220, 1219, 1211), (1213, 1221, 1220, 1212), (1214, 1222, 1221, 1213), (1215, 1223, 1222, 1214), (1216, 1224, 1231, 1223), (1217, 1225, 1224, 1216), (1218, 1226, 1225, 1217), (1219, 1227, 1226, 1218), (1220, 1228, 1227, 1219), (1221, 1229, 1228, 1220), (1222, 1230, 1229, 1221), (1223, 1231, 1230, 1222), (1224, 1232, 1239, 1231), (1225, 1233, 1232, 1224), (1226, 1234, 1233, 1225), (1227, 1235, 1234, 1226), (1228, 1236, 1235, 1227), (1229, 1237, 1236, 1228), (1230, 1238, 1237, 1229), (1231, 1239, 1238, 1230), (1232, 1240, 1247, 1239), (1233, 1241, 1240, 1232), (1234, 1242, 1241, 1233), (1235, 1243, 1242, 1234), (1236, 1244, 1243, 1235), (1237, 1245, 1244, 1236), (1238, 1246, 1245, 1237), (1239, 1247, 1246, 1238), (1240, 1248, 1255, 1247), (1241, 1249, 1248, 1240), (1242, 1250, 1249, 1241), (1243, 1251, 1250, 1242), (1244, 1252, 1251, 1243), (1245, 1253, 1252, 1244), (1246, 1254, 1253, 1245), (1247, 1255, 1254, 1246), (1248, 1256, 1263, 1255), (1249, 1257, 1256, 1248), (1250, 1258, 1257, 1249), (1251, 1259, 1258, 1250), (1252, 1260, 1259, 1251), (1253, 1261, 1260, 1252), (1254, 1262, 1261, 1253), (1255, 1263, 1262, 1254), (1256, 1264, 1271, 1263), (1257, 1265, 1264, 1256), (1258, 1266, 1265, 1257), (1259, 1267, 1266, 1258), (1260, 1268, 1267, 1259), (1261, 1269, 1268, 1260), (1262, 1270, 1269, 1261), (1263, 1271, 1270, 1262), (1264, 1272, 1279, 1271), (1265, 1273, 1272, 1264), (1266, 1274, 1273, 1265), (1267, 1275, 1274, 1266), (1268, 1276, 1275, 1267), (1269, 1277, 1276, 1268), (1270, 1278, 1277, 1269), (1271, 1279, 1278, 1270), (1272, 1280, 1287, 1279), (1273, 1281, 1280, 1272), (1274, 1282, 1281, 1273), (1275, 1283, 1282, 1274), (1276, 1284, 1283, 1275), (1277, 1285, 1284, 1276), (1278, 1286, 1285, 1277), (1279, 1287, 1286, 1278), (1280, 1288, 1295, 1287), (1281, 1289, 1288, 1280), (1282, 1290, 1289, 1281), (1283, 1291, 1290, 1282), (1284, 1292, 1291, 1283), (1285, 1293, 1292, 1284), (1286, 1294, 1293, 1285), (1287, 1295, 1294, 1286), (1288, 1296, 1303, 1295), (1289, 1297, 1296, 1288), (1290, 1298, 1297, 1289), (1291, 1299, 1298, 1290), (1292, 1300, 1299, 1291), (1293, 1301, 1300, 1292), (1294, 1302, 1301, 1293), (1295, 1303, 1302, 1294), (1296, 1304, 1311, 1303), (1297, 1305, 1304, 1296), (1298, 1306, 1305, 1297), (1299, 1307, 1306, 1298), (1300, 1308, 1307, 1299), (1301, 1309, 1308, 1300), (1302, 1310, 1309, 1301), (1303, 1311, 1310, 1302), (1304, 1312, 1319, 1311), (1305, 1313, 1312, 1304), (1306, 1314, 1313, 1305), (1307, 1315, 1314, 1306), (1308, 1316, 1315, 1307), (1309, 1317, 1316, 1308), (1310, 1318, 1317, 1309), (1311, 1319, 1318, 1310), (1312, 1320, 1327, 1319), (1313, 1321, 1320, 1312), (1314, 1322, 1321, 1313), (1315, 1323, 1322, 1314), (1316, 1324, 1323, 1315), (1317, 1325, 1324, 1316), (1318, 1326, 1325, 1317), (1319, 1327, 1326, 1318), (1320, 1328, 1335, 1327), (1321, 1329, 1328, 1320), (1322, 1330, 1329, 1321), (1323, 1331, 1330, 1322), (1324, 1332, 1331, 1323), (1325, 1333, 1332, 1324), (1326, 1334, 1333, 1325), (1327, 1335, 1334, 1326), (1328, 1336, 1343, 1335), (1329, 1337, 1336, 1328), (1330, 1338, 1337, 1329), (1331, 1339, 1338, 1330), (1332, 1340, 1339, 1331), (1333, 1341, 1340, 1332), (1334, 1342, 1341, 1333), (1335, 1343, 1342, 1334), (1360, 1362, 1419, 1418), (1345, 1349, 1347), (1346, 1347, 1349, 1348), (1376, 1378, 1427, 1426), (1345, 1351, 1349), (1348, 1349, 1351, 1350), (1392, 1394, 1435, 1434), (1345, 1353, 1351), (1350, 1351, 1353, 1352), (1354, 1356, 1416, 1415), (1345, 1355, 1353), (1352, 1353, 1355, 1354), (1408, 1346, 1411, 1442), (1345, 1357, 1355), (1354, 1355, 1357, 1356), (1370, 1372, 1424, 1423), (1345, 1359, 1357), (1356, 1357, 1359, 1358), (1386, 1388, 1432, 1431), (1345, 1361, 1359), (1358, 1359, 1361, 1360), (1402, 1404, 1440, 1439), (1345, 1363, 1361), (1360, 1361, 1363, 1362), (1348, 1350, 1413, 1412), (1345, 1365, 1363), (1362, 1363, 1365, 1364), (1364, 1366, 1421, 1420), (1345, 1367, 1365), (1364, 1365, 1367, 1366), (1380, 1382, 1429, 1428), (1345, 1369, 1367), (1366, 1367, 1369, 1368), (1396, 1398, 1437, 1436), (1345, 1371, 1369), (1368, 1369, 1371, 1370), (1358, 1360, 1418, 1417), (1345, 1373, 1371), (1370, 1371, 1373, 1372), (1374, 1376, 1426, 1425), (1345, 1375, 1373), (1372, 1373, 1375, 1374), (1390, 1392, 1434, 1433), (1345, 1377, 1375), (1374, 1375, 1377, 1376), (1406, 1408, 1442, 1441), (1345, 1379, 1377), (1376, 1377, 1379, 1378), (1352, 1354, 1415, 1414), (1345, 1381, 1379), (1378, 1379, 1381, 1380), (1368, 1370, 1423, 1422), (1345, 1383, 1381), (1380, 1381, 1383, 1382), (1384, 1386, 1431, 1430), (1345, 1385, 1383), (1382, 1383, 1385, 1384), (1400, 1402, 1439, 1438), (1345, 1387, 1385), (1384, 1385, 1387, 1386), (1362, 1364, 1420, 1419), (1345, 1389, 1387), (1386, 1387, 1389, 1388), (1378, 1380, 1428, 1427), (1345, 1391, 1389), (1388, 1389, 1391, 1390), (1394, 1396, 1436, 1435), (1345, 1393, 1391), (1390, 1391, 1393, 1392), (1356, 1358, 1417, 1416), (1345, 1395, 1393), (1392, 1393, 1395, 1394), (1346, 1348, 1412, 1411), (1345, 1397, 1395), (1394, 1395, 1397, 1396), (1372, 1374, 1425, 1424), (1345, 1399, 1397), (1396, 1397, 1399, 1398), (1388, 1390, 1433, 1432), (1345, 1401, 1399), (1398, 1399, 1401, 1400), (1404, 1406, 1441, 1440), (1345, 1403, 1401), (1400, 1401, 1403, 1402), (1350, 1352, 1414, 1413), (1345, 1405, 1403), (1402, 1403, 1405, 1404), (1366, 1368, 1422, 1421), (1345, 1407, 1405), (1404, 1405, 1407, 1406), (1382, 1384, 1430, 1429), (1345, 1409, 1407), (1406, 1407, 1409, 1408), (1398, 1400, 1438, 1437), (1345, 1347, 1409), (1408, 1409, 1347, 1346), (1430, 1431, 1463, 1462), (1423, 1424, 1456, 1455), (1416, 1417, 1449, 1448), (1436, 1437, 1469, 1468), (1429, 1430, 1462, 1461), (1422, 1423, 1455, 1454), (1415, 1416, 1448, 1447), (1435, 1436, 1468, 1467), (1442, 1411, 1443, 1474), (1428, 1429, 1461, 1460), (1421, 1422, 1454, 1453), (1441, 1442, 1474, 1473), (1414, 1415, 1447, 1446), (1434, 1435, 1467, 1466), (1427, 1428, 1460, 1459), (1420, 1421, 1453, 1452), (1440, 1441, 1473, 1472), (1413, 1414, 1446, 1445), (1433, 1434, 1466, 1465), (1426, 1427, 1459, 1458), (1419, 1420, 1452, 1451), (1439, 1440, 1472, 1471), (1412, 1413, 1445, 1444), (1432, 1433, 1465, 1464), (1425, 1426, 1458, 1457), (1418, 1419, 1451, 1450), (1438, 1439, 1471, 1470), (1411, 1412, 1444, 1443), (1431, 1432, 1464, 1463), (1424, 1425, 1457, 1456), (1417, 1418, 1450, 1449), (1437, 1438, 1470, 1469), (1457, 1458, 1490, 1489), (1450, 1451, 1483, 1482), (1470, 1471, 1503, 1502), (1443, 1444, 1476, 1475), (1463, 1464, 1496, 1495), (1456, 1457, 1489, 1488), (1449, 1450, 1482, 1481), (1469, 1470, 1502, 1501), (1462, 1463, 1495, 1494), (1455, 1456, 1488, 1487), (1448, 1449, 1481, 1480), (1468, 1469, 1501, 1500), (1461, 1462, 1494, 1493), (1454, 1455, 1487, 1486), (1447, 1448, 1480, 1479), (1467, 1468, 1500, 1499), (1474, 1443, 1475, 1506), (1460, 1461, 1493, 1492), (1453, 1454, 1486, 1485), (1473, 1474, 1506, 1505), (1446, 1447, 1479, 1478), (1466, 1467, 1499, 1498), (1459, 1460, 1492, 1491), (1452, 1453, 1485, 1484), (1472, 1473, 1505, 1504), (1445, 1446, 1478, 1477), (1465, 1466, 1498, 1497), (1458, 1459, 1491, 1490), (1451, 1452, 1484, 1483), (1471, 1472, 1504, 1503), (1444, 1445, 1477, 1476), (1464, 1465, 1497, 1496), (1477, 1478, 1510, 1509), (1497, 1498, 1530, 1529), (1490, 1491, 1523, 1522), (1483, 1484, 1516, 1515), (1503, 1504, 1536, 1535), (1476, 1477, 1509, 1508), (1496, 1497, 1529, 1528), (1489, 1490, 1522, 1521), (1482, 1483, 1515, 1514), (1502, 1503, 1535, 1534), (1475, 1476, 1508, 1507), (1495, 1496, 1528, 1527), (1488, 1489, 1521, 1520), (1481, 1482, 1514, 1513), (1501, 1502, 1534, 1533), (1494, 1495, 1527, 1526), (1487, 1488, 1520, 1519), (1480, 1481, 1513, 1512), (1500, 1501, 1533, 1532), (1493, 1494, 1526, 1525), (1486, 1487, 1519, 1518), (1479, 1480, 1512, 1511), (1499, 1500, 1532, 1531), (1506, 1475, 1507, 1538), (1492, 1493, 1525, 1524), (1485, 1486, 1518, 1517), (1505, 1506, 1538, 1537), (1478, 1479, 1511, 1510), (1498, 1499, 1531, 1530), (1491, 1492, 1524, 1523), (1484, 1485, 1517, 1516), (1504, 1505, 1537, 1536), (1344, 1507, 1508), (1344, 1508, 1509), (1344, 1509, 1510), (1344, 1510, 1511), (1344, 1511, 1512), (1344, 1512, 1513), (1344, 1513, 1514), (1344, 1514, 1515), (1344, 1515, 1516), (1344, 1516, 1517), (1344, 1517, 1518), (1344, 1518, 1519), (1344, 1519, 1520), (1344, 1520, 1521), (1344, 1521, 1522), (1344, 1522, 1523), (1344, 1523, 1524), (1344, 1524, 1525), (1344, 1525, 1526), (1344, 1526, 1527), (1344, 1527, 1528), (1344, 1528, 1529), (1344, 1529, 1530), (1344, 1530, 1531), (1344, 1531, 1532), (1344, 1532, 1533), (1344, 1533, 1534), (1344, 1534, 1535), (1344, 1535, 1536), (1344, 1536, 1537), (1344, 1537, 1538), (1344, 1538, 1507), (1542, 1539, 1541, 1543), (1545, 1542, 1543, 1544), (1410, 1545, 1544, 1540), (1548, 1553, 1550, 1549), (1552, 1551, 1553, 1548), (1547, 1546, 1551, 1552), (1574, 1549, 1550, 1570), (1575, 1546, 1547, 1571), (1576, 1553, 1551, 1572), (1570, 1550, 1553, 1576), (1572, 1551, 1546, 1575), (1577, 1548, 1549, 1574), (1571, 1547, 1552, 1573), (1573, 1552, 1548, 1577), (1554, 1555, 1557, 1556), (1556, 1557, 1561, 1560), (1560, 1561, 1559, 1558), (1558, 1559, 1555, 1554), (1556, 1560, 1558, 1554), (1561, 1557, 1555, 1559), (1553, 1550, 1557), (1557, 1551, 1553), (1557, 1556, 1551), (1546, 1551, 1556), (1556, 1547, 1546), (1554, 1547, 1556), (1547, 1554, 1552), (1555, 1552, 1554), (1555, 1548, 1552), (1555, 1549, 1548), (1555, 1557, 1550, 1549), (1603, 1569, 1568, 1607), (1601, 1564, 1569, 1603), (1607, 1568, 1563, 1604), (1602, 1566, 1565, 1605), (1600, 1562, 1567, 1606), (1606, 1567, 1566, 1602), (1605, 1565, 1564, 1601), (1604, 1563, 1562, 1600), (1569, 1573, 1577, 1568), (1564, 1571, 1573, 1569), (1568, 1577, 1574, 1563), (1566, 1572, 1575, 1565), (1562, 1570, 1576, 1567), (1567, 1576, 1572, 1566), (1565, 1564, 1571, 1575), (1563, 1574, 1570, 1562), (966, 965, 1564), (965, 964, 1564), (963, 962, 1571), (964, 963, 1571), (1564, 964, 1571), (1571, 962, 1575), (962, 961, 1575), (961, 960, 1575), (967, 966, 1565), (966, 1564, 1565), (967, 1565, 960), (1575, 960, 1565), (1342, 1343, 1341), (1341, 1343, 1340), (1343, 1336, 1340), (1337, 1340, 1336), (1340, 1337, 1339), (1337, 1338, 1339), (1648, 1647, 1642, 1645, 1579, 1620), (1619, 1578, 1581, 1616), (1620, 1579, 1582, 1617), (1645, 1644, 1584, 1590, 1579), (1617, 1582, 1578, 1619), (1639, 1654, 1664, 1650), (1616, 1581, 1583, 1618), (1618, 1583, 1580, 1621), (1643, 1657, 1655, 1638), (1578, 1581, 1585, 1589), (1579, 1590, 1586, 1582), (1608, 1652, 1651, 1646, 1649, 1612), (1582, 1586, 1589, 1578), (1621, 1580, 1640, 1639, 1650, 1653), (1581, 1585, 1587, 1583), (1583, 1587, 1591, 1580), (580, 1581, 579), (581, 1585, 580), (580, 1585, 1581), (579, 1581, 578), (578, 1578, 577), (1581, 1578, 578), (577, 1578, 576), (576, 1589, 583), (576, 1578, 1589), (583, 1589, 582), (581, 582, 1585), (582, 1589, 1585), (958, 957, 1014), (957, 1013, 1014), (957, 956, 1013), (1013, 956, 1021), (1021, 956, 1029), (1029, 956, 1037), (956, 955, 1037), (955, 954, 1037), (954, 1038, 1037), (1038, 954, 1039), (954, 953, 1039), (953, 952, 1039), (1014, 1015, 958), (958, 1015, 959), (1023, 959, 1015), (1039, 952, 1031), (1031, 959, 1023), (952, 959, 1031), (1588, 1596, 1592, 1584), (1589, 1597, 1593, 1585), (1590, 1598, 1594, 1586), (1584, 1592, 1598, 1590), (1586, 1594, 1597, 1589), (1591, 1599, 1596, 1588), (1585, 1593, 1595, 1587), (1587, 1595, 1599, 1591), (1596, 1604, 1600, 1592), (1597, 1593, 1601, 1605), (1598, 1606, 1602, 1594), (1592, 1600, 1606, 1598), (1594, 1602, 1605, 1597), (1599, 1607, 1604, 1596), (1593, 1601, 1603, 1595), (1595, 1603, 1607, 1599), (574, 575, 573), (573, 575, 572), (387, 386, 1593), (1593, 1597, 387), (386, 385, 1593), (1601, 1593, 385), (1601, 385, 1605), (387, 1597, 384), (385, 384, 1605), (1605, 384, 1597), (1545, 1615, 1611, 1542), (1410, 1613, 1615, 1545), (1542, 1611, 1608, 1539), (1544, 1614, 1609, 1540), (1541, 1612, 1610, 1543), (1543, 1610, 1614, 1544), (1540, 1609, 1613, 1410), (1539, 1608, 1612, 1541), (1615, 1618, 1621, 1611), (1613, 1616, 1618, 1615), (1657, 1659, 1623, 1622, 1656, 1655), (1614, 1617, 1619, 1609), (1651, 1663, 1661, 1646), (1610, 1620, 1617, 1614), (1609, 1613, 1616, 1619), (1612, 1649, 1648, 1620, 1610), (6, 5, 1613), (5, 4, 1613), (3, 1616, 4), (1613, 4, 1616), (3, 2, 1616), (1616, 2, 1619), (2, 1, 1619), (1, 0, 1619), (7, 1609, 0), (1619, 0, 1609), (7, 6, 1609), (6, 1613, 1609), (382, 383, 381), (383, 376, 381), (381, 376, 380), (377, 379, 376), (379, 380, 376), (377, 378, 379), (1647, 1660, 1658, 1642), (1611, 1621, 1653, 1652, 1608), (1580, 1591, 1588, 1641, 1640), (1623, 1627, 1626, 1622), (1654, 1656, 1622, 1625, 1665, 1664), (1660, 1662, 1624, 1623, 1659, 1658), (1663, 1665, 1625, 1624, 1662, 1661), (1627, 1671, 1670, 1666, 1668, 1626), (1622, 1626, 1629, 1625), (1624, 1628, 1627, 1623), (1625, 1629, 1628, 1624), (1673, 1684, 1682, 1669), (1676, 1687, 1685, 1672), (1681, 1683, 1631, 1630, 1680, 1679), (1667, 1678, 1688, 1675), (1628, 1674, 1673, 1669, 1671, 1627), (1629, 1677, 1676, 1672, 1674, 1628), (1626, 1668, 1667, 1675, 1677, 1629), (1630, 1634, 1637, 1633), (1678, 1680, 1630, 1633, 1689, 1688), (1684, 1686, 1632, 1631, 1683, 1682), (1686, 1684, 1685), (1637, 1634, 1635, 1636), (1632, 1636, 1635, 1631), (1633, 1637, 1636, 1632), (1631, 1635, 1634, 1630), (1638, 1639, 1640, 1641), (1642, 1643, 1644, 1645), (1646, 1647, 1648, 1649), (1650, 1651, 1652, 1653), (1654, 1655, 1656), (1657, 1658, 1659), (1660, 1661, 1662), (1663, 1664, 1665), (1642, 1658, 1657, 1643), (1660, 1647, 1646, 1661), (1650, 1664, 1663, 1651), (1654, 1639, 1638, 1655), (1638, 1641, 1588, 1584, 1644, 1643), (1666, 1667, 1668), (1669, 1670, 1671), (1672, 1673, 1674), (1675, 1676, 1677), (1678, 1679, 1680), (1681, 1682, 1683), (1689, 1687, 1688), (1685, 1687, 1689, 1686), (1675, 1688, 1687, 1676), (1678, 1667, 1666, 1679), (1669, 1682, 1681, 1670), (1684, 1673, 1672, 1685), (1670, 1681, 1679, 1666), (1633, 1632, 1686, 1689)])
me_cylinder_002.polygons.foreach_set('use_smooth', [1, 1, 1, 1, 1, 1, 1, 1, 1, 1, 1, 1, 1, 1, 1, 1, 1, 1, 1, 1, 1, 1, 1, 1, 1, 1, 1, 1, 1, 1, 1, 1, 1, 1, 1, 1, 1, 1, 1, 1, 1, 1, 1, 1, 1, 1, 1, 1, 1, 1, 1, 1, 1, 1, 1, 1, 1, 1, 1, 1, 1, 1, 1, 1, 1, 1, 1, 1, 1, 1, 1, 1, 1, 1, 1, 1, 1, 1, 1, 1, 1, 1, 1, 1, 1, 1, 1, 1, 1, 1, 1, 1, 1, 1, 1, 1, 1, 1, 1, 1, 1, 1, 1, 1, 1, 1, 1, 1, 1, 1, 1, 1, 1, 1, 1, 1, 1, 1, 1, 1, 1, 1, 1, 1, 1, 1, 1, 1, 1, 1, 1, 1, 1, 1, 1, 1, 1, 1, 1, 1, 1, 1, 1, 1, 1, 1, 1, 1, 1, 1, 1, 1, 1, 1, 1, 1, 1, 1, 1, 1, 1, 1, 1, 1, 1, 1, 1, 1, 1, 1, 1, 1, 1, 1, 1, 1, 1, 1, 1, 1, 1, 1, 1, 1, 1, 1, 1, 1, 1, 1, 1, 1, 1, 1, 1, 1, 1, 1, 1, 1, 1, 1, 1, 1, 1, 1, 1, 1, 1, 1, 1, 1, 1, 1, 1, 1, 1, 1, 1, 1, 1, 1, 1, 1, 1, 1, 1, 1, 1, 1, 1, 1, 1, 1, 1, 1, 1, 1, 1, 1, 1, 1, 1, 1, 1, 1, 1, 1, 1, 1, 1, 1, 1, 1, 1, 1, 1, 1, 1, 1, 1, 1, 1, 1, 1, 1, 1, 1, 1, 1, 1, 1, 1, 1, 1, 1, 1, 1, 1, 1, 1, 1, 1, 1, 1, 1, 1, 1, 1, 1, 1, 1, 1, 1, 1, 1, 1, 1, 1, 1, 1, 1, 1, 1, 1, 1, 1, 1, 1, 1, 1, 1, 1, 1, 1, 1, 1, 1, 1, 1, 1, 1, 1, 1, 1, 1, 1, 1, 1, 1, 1, 1, 1, 1, 1, 1, 1, 1, 1, 1, 1, 1, 1, 1, 1, 1, 1, 1, 1, 1, 1, 1, 1, 1, 1, 1, 1, 1, 1, 1, 1, 1, 1, 1, 1, 1, 1, 1, 1, 1, 1, 1, 1, 1, 1, 1, 1, 1, 1, 1, 1, 1, 1, 1, 1, 1, 1, 1, 1, 1, 1, 1, 1, 1, 1, 1, 1, 1, 1, 1, 1, 1, 1, 1, 1, 1, 1, 1, 1, 1, 1, 1, 1, 1, 1, 1, 1, 1, 1, 1, 1, 1, 1, 1, 1, 1, 1, 1, 1, 1, 1, 1, 1, 1, 1, 1, 1, 1, 1, 1, 1, 1, 1, 1, 1, 1, 1, 1, 1, 1, 1, 1, 1, 1, 1, 1, 1, 1, 1, 1, 1, 1, 1, 1, 1, 1, 1, 1, 1, 1, 1, 1, 1, 1, 1, 1, 1, 1, 1, 1, 1, 1, 1, 1, 1, 1, 1, 1, 1, 1, 1, 1, 1, 1, 1, 1, 1, 1, 1, 1, 1, 1, 1, 1, 1, 1, 1, 1, 1, 1, 1, 1, 1, 1, 1, 1, 1, 1, 1, 1, 1, 1, 1, 1, 1, 1, 1, 1, 1, 1, 1, 1, 1, 1, 1, 1, 1, 1, 1, 1, 1, 1, 1, 1, 1, 1, 1, 1, 1, 1, 1, 1, 1, 1, 1, 1, 1, 1, 1, 1, 1, 1, 1, 1, 1, 1, 1, 1, 1, 1, 1, 1, 1, 1, 1, 1, 1, 1, 1, 1, 1, 1, 1, 1, 1, 1, 1, 1, 1, 1, 1, 1, 1, 1, 1, 1, 1, 1, 1, 1, 1, 1, 1, 1, 1, 1, 1, 1, 1, 1, 1, 1, 1, 1, 1, 1, 1, 1, 1, 1, 1, 1, 1, 1, 1, 1, 1, 1, 1, 1, 1, 1, 1, 1, 1, 1, 1, 1, 1, 1, 1, 1, 1, 1, 1, 1, 1, 1, 1, 1, 1, 1, 1, 1, 1, 1, 1, 1, 1, 1, 1, 1, 1, 1, 1, 1, 1, 1, 1, 1, 1, 1, 1, 1, 1, 1, 1, 1, 1, 1, 1, 1, 1, 1, 1, 1, 1, 1, 1, 1, 1, 1, 1, 1, 1, 1, 1, 1, 1, 1, 1, 1, 1, 1, 1, 1, 1, 1, 1, 1, 1, 1, 1, 1, 1, 1, 1, 1, 1, 1, 1, 1, 1, 1, 1, 1, 1, 1, 1, 1, 1, 1, 1, 1, 1, 1, 1, 1, 1, 1, 1, 1, 1, 1, 1, 1, 1, 1, 1, 1, 1, 1, 1, 1, 1, 1, 1, 1, 1, 1, 1, 1, 1, 1, 1, 1, 1, 1, 1, 1, 1, 1, 1, 1, 1, 1, 1, 1, 1, 1, 1, 1, 1, 1, 1, 1, 1, 1, 1, 1, 1, 1, 1, 1, 1, 1, 1, 1, 1, 1, 1, 1, 1, 1, 1, 1, 1, 1, 1, 1, 1, 1, 1, 1, 1, 1, 1, 1, 1, 1, 1, 1, 1, 1, 1, 1, 1, 1, 1, 1, 1, 1, 1, 1, 1, 1, 1, 1, 1, 1, 1, 1, 1, 1, 1, 1, 1, 1, 1, 1, 1, 1, 1, 1, 1, 1, 1, 1, 1, 1, 1, 1, 1, 1, 1, 1, 1, 1, 1, 1, 1, 1, 1, 1, 1, 1, 1, 1, 1, 1, 1, 1, 1, 1, 1, 1, 1, 1, 1, 1, 1, 1, 1, 1, 1, 1, 1, 1, 1, 1, 1, 1, 1, 1, 1, 1, 1, 1, 1, 1, 1, 1, 1, 1, 1, 1, 1, 1, 1, 1, 1, 1, 1, 1, 1, 1, 1, 1, 1, 1, 1, 1, 1, 1, 1, 1, 1, 1, 1, 1, 1, 1, 1, 1, 1, 1, 1, 1, 1, 1, 1, 1, 1, 1, 1, 1, 1, 1, 1, 1, 1, 1, 1, 1, 1, 1, 1, 1, 1, 1, 1, 1, 1, 1, 1, 1, 1, 1, 1, 1, 1, 1, 1, 1, 1, 1, 1, 1, 1, 1, 1, 1, 1, 1, 1, 1, 1, 1, 1, 1, 1, 1, 1, 1, 1, 1, 1, 1, 1, 1, 1, 1, 1, 1, 1, 1, 1, 1, 1, 1, 1, 1, 1, 1, 1, 1, 1, 1, 1, 1, 1, 1, 1, 1, 1, 1, 1, 1, 1, 1, 1, 1, 1, 1, 1, 1, 1, 1, 1, 1, 1, 1, 1, 1, 1, 1, 1, 1, 1, 1, 1, 1, 1, 1, 1, 1, 1, 1, 1, 1, 1, 1, 1, 1, 1, 1, 1, 1, 1, 1, 1, 1, 1, 1, 1, 1, 1, 1, 1, 1, 1, 1, 1, 1, 1, 1, 1, 1, 1, 1, 1, 1, 1, 1, 1, 1, 1, 1, 1, 1, 1, 1, 1, 1, 1, 1, 1, 1, 1, 1, 1, 1, 1, 1, 1, 1, 1, 1, 1, 1, 1, 1, 1, 1, 1, 1, 1, 1, 1, 1, 1, 1, 1, 1, 1, 1, 1, 1, 1, 1, 1, 1, 1, 1, 1, 1, 1, 1, 1, 1, 1, 1, 1, 1, 1, 1, 1, 1, 1, 1, 1, 1, 1, 1, 1, 1, 1, 1, 1, 1, 1, 1, 1, 1, 1, 1, 1, 1, 1, 1, 1, 1, 1, 1, 1, 1, 1, 1, 1, 1, 1, 1, 1, 1, 1, 1, 1, 1, 1, 1, 1, 1, 1, 1, 1, 1, 1, 1, 1, 1, 1, 1, 1, 1, 1, 1, 1, 1, 1, 1, 1, 1, 1, 1, 1, 1, 1, 1, 1, 1, 1, 1, 1, 1, 1, 1, 1, 1, 1, 1, 1, 1, 1, 1, 1, 1, 1, 1, 1, 1, 1, 1, 1, 1, 1, 1, 1, 1, 1, 1, 1, 1, 1, 1, 1, 1, 1, 1, 1, 1, 1, 1, 1, 1, 1, 1, 1, 1, 1, 1, 1, 1, 1, 1, 1, 1, 1, 1, 1, 1, 1, 1, 1, 1, 1, 1, 1, 1, 1, 1, 1, 1, 1, 1, 1, 1, 0, 0, 0, 0, 0, 0, 0, 0, 0, 0, 0, 0, 0, 0, 0, 0, 0, 0, 0, 0, 0, 0, 0, 0, 0, 0, 0, 0, 0, 0, 0, 0, 0, 0, 0, 0, 0, 0, 0, 0, 0, 0, 0, 0, 0, 0, 0, 0, 0, 0, 0, 0, 0, 0, 0, 0, 0, 0, 0, 0, 0, 0, 0, 0, 0, 0, 0, 0, 0, 0, 0, 0, 0, 0, 0, 0, 0, 0, 0, 0, 0, 0, 0, 0, 0, 0, 0, 0, 0, 0, 0, 0, 0, 0, 0, 0, 0, 0, 0, 0, 0, 0, 0, 0, 0, 0, 0, 0, 0, 0, 0, 0, 0, 0, 0, 0, 0, 0, 0, 0, 0, 0, 0, 0, 0, 0, 0, 0, 0, 0, 0, 0, 0, 0, 0, 0, 0, 0, 0, 0, 0, 0, 0, 0, 0, 0, 0, 0, 0, 0, 0, 0, 0, 0, 0, 0, 0, 0, 0, 0, 0, 0, 0, 0, 0, 0, 0, 0, 0, 0, 0, 0, 0, 0, 0, 0, 0, 0, 0, 0, 0, 0, 0, 0, 0, 0, 0, 0, 0, 0, 0, 0, 0, 0, 0, 0, 0, 0, 0, 0, 0, 0, 0, 0, 0, 0, 0, 0, 0, 0, 0, 0, 0, 0, 0, 0, 0, 0, 0, 0, 0, 0, 0, 0, 0, 0, 0, 0, 0, 0, 0, 0, 0, 0, 0, 0, 0, 0, 0, 0, 0, 0, 0, 0, 0, 0, 0, 0, 0, 0, 0, 0, 0, 0, 0, 0, 0, 0, 0, 0, 0, 0, 0, 0, 0, 0, 0, 0, 0, 0, 0, 1, 1, 1, 1, 0, 0, 1, 1, 1, 0, 1, 0, 1, 1, 1, 1, 1, 1, 0, 0, 0, 0, 0, 0, 0, 0, 0, 0, 0, 0, 0, 0, 0, 0, 1, 1, 0, 1, 1, 0, 1, 1, 0, 1, 1, 0, 1, 1, 1, 1, 1, 1, 1, 1, 1, 1, 1, 1, 1, 1, 1, 1, 1, 1, 0, 0, 0, 0, 0, 0, 0, 0, 0, 0, 0, 0, 0, 0, 0, 0, 1, 1, 1, 0, 1, 0, 0, 1, 1, 0, 0, 0, 0, 0, 0, 0, 0, 0, 0, 0, 0, 0, 0, 0, 0, 0, 1, 1, 1, 0, 1, 0, 1, 1, 1, 0, 1, 0, 1, 1, 1, 1, 1, 1, 0, 0, 0, 0, 0, 0, 0, 0, 0, 0, 0, 0, 0, 0, 0, 0, 0, 0, 0, 0, 0, 0, 0, 0, 0, 0, 0, 0, 0, 0, 0, 0, 0, 0, 0, 0, 0, 0, 0, 0, 0, 0, 0, 0, 0, 0, 0, 0, 0, 0, 0, 0, 0])
me_cylinder_002.use_remesh_preserve_volume = False
me_cylinder_002.use_remesh_preserve_attributes = False
me_cylinder_002.use_mirror_vertex_groups = False
me_cylinder_002.update()

# ---- curves / text
cu_beziercircle_004 = bpy.data.curves.new('BezierCircle.004', 'CURVE')
cu_beziercircle_004.dimensions = '3D'
_sp = cu_beziercircle_004.splines.new('BEZIER'); _sp.bezier_points.add(3)
_sp.bezier_points.foreach_set('co', [-0.7045, -1.228e-08, 0.0, -5.435e-09, 2.1, 0.0, 0.7045, -1.228e-08, 0.0, -5.435e-09, -2.1, 0.0])
_sp.bezier_points.foreach_set('handle_left', [-0.7045, -0.8649, 0.0, -0.8649, 2.1, 0.0, 0.7045, 0.8649, 0.0, 0.8649, -2.1, 0.0])
_sp.bezier_points.foreach_set('handle_right', [-0.7045, 0.8649, 0.0, 0.8649, 2.1, 0.0, 0.7045, -0.8649, 0.0, -0.8649, -2.1, 0.0])
for _p, _l, _r in zip(_sp.bezier_points, ['AUTO', 'AUTO', 'AUTO', 'AUTO'], ['AUTO', 'AUTO', 'AUTO', 'AUTO']): _p.handle_left_type = _l; _p.handle_right_type = _r
_sp.order_u = 0
_sp.order_v = 0
_sp.resolution_u = 2
_sp.use_cyclic_u = True
cu_beziercircle_004.use_path = True
cu_beziercircle_004.use_path_clamp = True
cu_beziercircle_004.bevel_resolution = 0
cu_beziercircle_004.resolution_u = 2
cu_beziercircle_004.fill_mode = 'HALF'
cu_beziercircle_003 = bpy.data.curves.new('BezierCircle.003', 'CURVE')
cu_beziercircle_003.dimensions = '3D'
_sp = cu_beziercircle_003.splines.new('BEZIER'); _sp.bezier_points.add(3)
_sp.bezier_points.foreach_set('co', [-0.5939, -9.687e-09, 0.0, 9.57e-09, 0.4916, 0.0, 0.5939, -9.687e-09, 0.0, 9.57e-09, -0.4916, 0.0])
_sp.bezier_points.foreach_set('handle_left', [-0.5939, -0.301, 0.0, -0.301, 0.4916, 0.0, 0.5939, 0.301, 0.0, 0.301, -0.4916, 0.0])
_sp.bezier_points.foreach_set('handle_right', [-0.5939, 0.301, 0.0, 0.301, 0.4916, 0.0, 0.5939, -0.301, 0.0, -0.301, -0.4916, 0.0])
for _p, _l, _r in zip(_sp.bezier_points, ['AUTO', 'AUTO', 'AUTO', 'AUTO'], ['AUTO', 'AUTO', 'AUTO', 'AUTO']): _p.handle_left_type = _l; _p.handle_right_type = _r
_sp.order_u = 0
_sp.order_v = 0
_sp.resolution_u = 1
_sp.use_cyclic_u = True
cu_beziercircle_003.use_path = True
cu_beziercircle_003.use_path_clamp = True
cu_beziercircle_003.bevel_resolution = 0
cu_beziercircle_003.resolution_u = 1
cu_beziercircle_003.fill_mode = 'HALF'
cu_beziercircle_002 = bpy.data.curves.new('BezierCircle.002', 'CURVE')
cu_beziercircle_002.dimensions = '3D'
_sp = cu_beziercircle_002.splines.new('BEZIER'); _sp.bezier_points.add(3)
_sp.bezier_points.foreach_set('co', [-0.9255, 0.0, 0.0, 0.0, -0.3025, 0.0, 0.9255, 0.0, 0.0, 0.0, 0.3025, 0.0])
_sp.bezier_points.foreach_set('handle_left', [-0.9255, 0.3802, 0.0, -0.3802, -0.3025, 0.0, 0.9255, -0.3802, 0.0, 0.3802, 0.3025, 0.0])
_sp.bezier_points.foreach_set('handle_right', [-0.9255, -0.3802, 0.0, 0.3802, -0.3025, 0.0, 0.9255, 0.3802, 0.0, -0.3802, 0.3025, 0.0])
for _p, _l, _r in zip(_sp.bezier_points, ['AUTO', 'AUTO', 'AUTO', 'AUTO'], ['AUTO', 'AUTO', 'AUTO', 'AUTO']): _p.handle_left_type = _l; _p.handle_right_type = _r
_sp.order_u = 0
_sp.order_v = 0
_sp.resolution_u = 2
_sp.use_cyclic_u = True
cu_beziercircle_002.use_path = True
cu_beziercircle_002.use_path_clamp = True
cu_beziercircle_002.bevel_resolution = 0
cu_beziercircle_002.resolution_u = 2
cu_beziercircle_002.fill_mode = 'HALF'
cu_beziercircle_001 = bpy.data.curves.new('BezierCircle.001', 'CURVE')
cu_beziercircle_001.dimensions = '3D'
_sp = cu_beziercircle_001.splines.new('BEZIER'); _sp.bezier_points.add(3)
_sp.bezier_points.foreach_set('co', [-0.4522, 0.0, 0.0, 0.0, 1.313, 0.0, 0.4522, 0.0, 0.0, 0.0, -1.313, 0.0])
_sp.bezier_points.foreach_set('handle_left', [-0.4522, -0.5423, 0.0, -0.5423, 1.313, 0.0, 0.4522, 0.5423, 0.0, 0.5423, -1.313, 0.0])
_sp.bezier_points.foreach_set('handle_right', [-0.4522, 0.5423, 0.0, 0.5423, 1.313, 0.0, 0.4522, -0.5423, 0.0, -0.5423, -1.313, 0.0])
for _p, _l, _r in zip(_sp.bezier_points, ['AUTO', 'AUTO', 'AUTO', 'AUTO'], ['AUTO', 'AUTO', 'AUTO', 'AUTO']): _p.handle_left_type = _l; _p.handle_right_type = _r
_sp.order_u = 0
_sp.order_v = 0
_sp.resolution_u = 2
_sp.use_cyclic_u = True
cu_beziercircle_001.use_path = True
cu_beziercircle_001.use_path_clamp = True
cu_beziercircle_001.bevel_resolution = 0
cu_beziercircle_001.resolution_u = 2
cu_beziercircle_001.fill_mode = 'HALF'
cu_nurbspath = bpy.data.curves.new('NurbsPath', 'CURVE')
cu_nurbspath.dimensions = '3D'
_sp = cu_nurbspath.splines.new('NURBS'); _sp.points.add(16)
_sp.points.foreach_set('co', [1.982, -4.341e-08, 2.011, 1.0, -0.4549, 0.0, 1.688, 1.0, -0.05869, 0.0, 0.9933, 1.0, 0.2856, 0.0, 0.0, 1.0, 0.5066, 0.0, -1.547, 1.0, 0.3835, 0.0, -2.443, 1.0, -0.8549, 0.0, -2.508, 1.0, -1.38, -1.809e-09, -2.362, 1.0, -1.447, -1.772e-07, -0.7659, 1.0, -1.622, -3.165e-07, 0.2706, 1.0, -1.811, -3.219e-07, 0.311, 1.0, -2.847, -3.219e-07, 0.311, 1.0, -3.453, -3.382e-07, 0.4322, 1.0, -3.615, -4.07e-07, 0.9437, 1.0, -3.655, -5.046e-07, 1.671, 1.0, -3.763, -5.263e-07, 1.832, 1.0, -4.732, -5.48e-07, 1.994, 1.0])
_sp.order_u = 5
_sp.order_v = 0
_sp.use_endpoint_u = True
cu_nurbspath.use_path = True
cu_nurbspath.use_path_clamp = True
cu_nurbspath.bevel_resolution = 0
cu_nurbspath.fill_mode = 'HALF'

# ---- objects
ob_lamp = bpy.data.objects.new('Lamp', light_lamp)
ob_camera = bpy.data.objects.new('Camera', cam_camera)
ob_beziercircle_003 = bpy.data.objects.new('BezierCircle.003', cu_beziercircle_004)
ob_beziercircle_002 = bpy.data.objects.new('BezierCircle.002', cu_beziercircle_003)
ob_beziercircle_001 = bpy.data.objects.new('BezierCircle.001', cu_beziercircle_002)
ob_beziercircle = bpy.data.objects.new('BezierCircle', cu_beziercircle_001)
ob_nurbspath = bpy.data.objects.new('NurbsPath', cu_nurbspath)
ob_cylinder = bpy.data.objects.new('Cylinder', me_cylinder_002)

# ---- transforms, parenting, visibility, modifiers, constraints
ob_lamp.location = (4.076, 1.005, 5.904)
ob_lamp.rotation_euler = (0.6503, 0.05522, 1.866)
ob_lamp.lock_rotations_4d = False
ob_lamp.empty_display_type = 'ARROWS'
ob_lamp.color = (0.0, 0.0, 0.0, 0.0)
ob_lamp.hide_viewport = True
ob_lamp.lineart.crease_threshold = 0.0
ob_camera.location = (7.481, -6.508, 5.344)
ob_camera.rotation_euler = (1.109, 0.0, 0.8149)
ob_camera.lock_rotations_4d = False
ob_camera.empty_display_type = 'ARROWS'
ob_camera.color = (0.0, 0.0, 0.0, 0.0)
ob_camera.hide_viewport = True
ob_camera.display_type = 'WIRE'
ob_camera.lineart.crease_threshold = 0.0
ob_beziercircle_003.location = (18.83, -5.23, -11.42)
ob_beziercircle_003.hide_viewport = True
ob_beziercircle_003.lineart.crease_threshold = 0.0
ob_beziercircle_002.location = (25.53, -5.23, -3.55)
ob_beziercircle_002.scale = (0.3988, 0.3988, 0.3988)
ob_beziercircle_002.hide_viewport = True
ob_beziercircle_002.lineart.crease_threshold = 0.0
ob_beziercircle_001.location = (29.42, -6.313, -8.761)
ob_beziercircle_001.hide_viewport = True
ob_beziercircle_001.lineart.crease_threshold = 0.0
ob_beziercircle.location = (29.34, -9.652, -2.56)
ob_beziercircle.hide_viewport = True
ob_beziercircle.lineart.crease_threshold = 0.0
ob_nurbspath.location = (37.72, -11.32, -1.983)
ob_nurbspath.hide_viewport = True
ob_nurbspath.lineart.crease_threshold = 0.0
ob_cylinder.location = (-7.883, -2.264, 2.515)
ob_cylinder.rotation_euler = (-1.344e-07, 1.571, 0.0)
ob_cylinder.lineart.crease_threshold = 0.0

# ---- collection membership
col_collection_1.objects.link(ob_lamp)
col_collection_1.objects.link(ob_camera)
col_collection_5.objects.link(ob_beziercircle_003)
col_collection_5.objects.link(ob_beziercircle_002)
col_collection_5.objects.link(ob_beziercircle_001)
col_collection_5.objects.link(ob_beziercircle)
col_collection_5.objects.link(ob_nurbspath)
col_collection_5.objects.link(ob_cylinder)

# ---- scene / render settings (as saved in the file)
scene.camera = ob_camera
scene.frame_start = 1; scene.frame_end = 250; scene.frame_set(6)
scene.render.engine = 'BLENDER_EEVEE_NEXT'
scene.render.resolution_percentage = 50
scene.render.dither_intensity = 0.0
scene.cycles.use_denoising = False
scene.cycles.samples = 128
scene.cycles.sampling_pattern = 'TABULATED_SOBOL'
scene.cycles.light_sampling_threshold = 0.0
scene.cycles.use_adaptive_sampling = False
scene.cycles.use_light_tree = False
scene.cycles.blur_glossy = 0.0
scene.cycles.sample_clamp_indirect = 0.0
scene.view_settings.view_transform = 'Standard'
bpy.context.view_layer.update()
